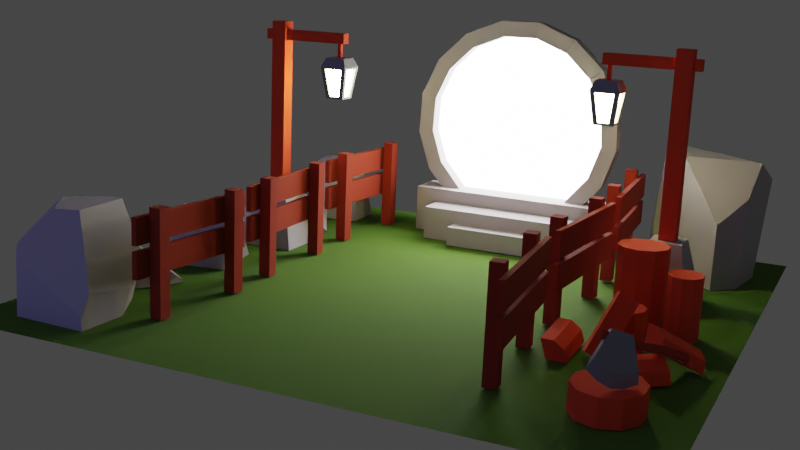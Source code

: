 # Source: firstScene.blend  (saved by Blender 3.0.42; exported with 4.5.12 LTS)
import bpy
from mathutils import Matrix  # noqa: F401  (used for matrix-valued properties, if any)

bpy.ops.wm.read_factory_settings(use_empty=True)
scene = bpy.context.scene
scene.name = 'Scene'

# ---- collections
col_fences = bpy.data.collections.new('Fences'); scene.collection.children.link(col_fences)
col_logs = bpy.data.collections.new('Logs'); scene.collection.children.link(col_logs)
col_polelights = bpy.data.collections.new('PoleLights'); scene.collection.children.link(col_polelights)
col_rocks = bpy.data.collections.new('Rocks'); scene.collection.children.link(col_rocks)
col_portal = bpy.data.collections.new('Portal'); scene.collection.children.link(col_portal)
col_stairs = bpy.data.collections.new('Stairs'); scene.collection.children.link(col_stairs)

# ---- materials (node trees are filled in below, after node groups)
mat_grass = bpy.data.materials.new('Grass')
mat_metal = bpy.data.materials.new('Metal')
mat_darker_wood = bpy.data.materials.new('Darker Wood')
mat_wood = bpy.data.materials.new('Wood')
mat_rock = bpy.data.materials.new('Rock')
mat_material_002 = bpy.data.materials.new('Material.002')
mat_portallight = bpy.data.materials.new('PortalLight')

# ---- material node trees
mat_grass.use_nodes = True; mat_grass.node_tree.nodes.clear()
_N = mat_grass.node_tree.nodes; _L = mat_grass.node_tree.links
n0 = _N.new('ShaderNodeBsdfPrincipled'); n0.name = 'Principled BSDF'; n0.location = (10, 300)
n0.distribution = 'GGX'
n0.subsurface_method = 'RANDOM_WALK_SKIN'
n0.inputs[0].default_value = (0.07428, 0.1789, 0.009609, 1.0)
n0.inputs[2].default_value = 1.0
n0.inputs[3].default_value = 1.45
n0.inputs[27].default_value = (0.0, 0.0, 0.0, 1.0)
n0.inputs[28].default_value = 1.0
n1 = _N.new('ShaderNodeOutputMaterial'); n1.name = 'Material Output'; n1.location = (300, 300)
_L.new(n0.outputs[0], n1.inputs[0])
n1.is_active_output = True
mat_metal.use_nodes = True; mat_metal.node_tree.nodes.clear()
_N = mat_metal.node_tree.nodes; _L = mat_metal.node_tree.links
n0 = _N.new('ShaderNodeBsdfPrincipled'); n0.name = 'Principled BSDF'; n0.location = (10, 300)
n0.distribution = 'GGX'
n0.subsurface_method = 'RANDOM_WALK_SKIN'
n0.inputs[0].default_value = (0.2203, 0.2203, 0.2203, 1.0)
n0.inputs[3].default_value = 1.45
n0.inputs[27].default_value = (0.0, 0.0, 0.0, 1.0)
n0.inputs[28].default_value = 1.0
n1 = _N.new('ShaderNodeOutputMaterial'); n1.name = 'Material Output'; n1.location = (300, 300)
_L.new(n0.outputs[0], n1.inputs[0])
n1.is_active_output = True
mat_darker_wood.use_nodes = True; mat_darker_wood.node_tree.nodes.clear()
_N = mat_darker_wood.node_tree.nodes; _L = mat_darker_wood.node_tree.links
n0 = _N.new('ShaderNodeBsdfPrincipled'); n0.name = 'Principled BSDF'; n0.location = (10, 300)
n0.distribution = 'GGX'
n0.subsurface_method = 'RANDOM_WALK_SKIN'
n0.inputs[0].default_value = (0.3264, 0.0293, 0.007952, 1.0)
n0.inputs[2].default_value = 1.0
n0.inputs[3].default_value = 1.45
n0.inputs[27].default_value = (0.0, 0.0, 0.0, 1.0)
n0.inputs[28].default_value = 1.0
n1 = _N.new('ShaderNodeOutputMaterial'); n1.name = 'Material Output'; n1.location = (300, 300)
_L.new(n0.outputs[0], n1.inputs[0])
n1.is_active_output = True
mat_wood.use_nodes = True; mat_wood.node_tree.nodes.clear()
_N = mat_wood.node_tree.nodes; _L = mat_wood.node_tree.links
n0 = _N.new('ShaderNodeBsdfPrincipled'); n0.name = 'Principled BSDF'; n0.location = (10, 300)
n0.distribution = 'GGX'
n0.subsurface_method = 'RANDOM_WALK_SKIN'
n0.inputs[0].default_value = (0.8, 0.06374, 0.01512, 1.0)
n0.inputs[2].default_value = 1.0
n0.inputs[3].default_value = 1.45
n0.inputs[27].default_value = (0.0, 0.0, 0.0, 1.0)
n0.inputs[28].default_value = 1.0
n1 = _N.new('ShaderNodeOutputMaterial'); n1.name = 'Material Output'; n1.location = (300, 300)
_L.new(n0.outputs[0], n1.inputs[0])
n1.is_active_output = True
mat_rock.use_nodes = True; mat_rock.node_tree.nodes.clear()
_N = mat_rock.node_tree.nodes; _L = mat_rock.node_tree.links
n0 = _N.new('ShaderNodeBsdfPrincipled'); n0.name = 'Principled BSDF'; n0.location = (10, 300)
n0.distribution = 'GGX'
n0.subsurface_method = 'RANDOM_WALK_SKIN'
n0.inputs[0].default_value = (0.4463, 0.4188, 0.448, 1.0)
n0.inputs[2].default_value = 1.0
n0.inputs[3].default_value = 1.45
n0.inputs[27].default_value = (0.0, 0.0, 0.0, 1.0)
n0.inputs[28].default_value = 1.0
n1 = _N.new('ShaderNodeOutputMaterial'); n1.name = 'Material Output'; n1.location = (300, 300)
_L.new(n0.outputs[0], n1.inputs[0])
n1.is_active_output = True
mat_material_002.use_nodes = True; mat_material_002.node_tree.nodes.clear()
_N = mat_material_002.node_tree.nodes; _L = mat_material_002.node_tree.links
n0 = _N.new('ShaderNodeOutputMaterial'); n0.name = 'Material Output'; n0.location = (300, 300)
n1 = _N.new('ShaderNodeEmission'); n1.name = 'Emission'; n1.location = (10, 300)
n1.inputs[0].default_value = (1.0, 0.9357, 0.4536, 1.0)
n1.inputs[1].default_value = 80.0
_L.new(n1.outputs[0], n0.inputs[0])
n0.is_active_output = True
mat_portallight.use_nodes = True; mat_portallight.node_tree.nodes.clear()
_N = mat_portallight.node_tree.nodes; _L = mat_portallight.node_tree.links
n0 = _N.new('ShaderNodeOutputMaterial'); n0.name = 'Material Output'; n0.location = (300, 300)
n1 = _N.new('ShaderNodeEmission'); n1.name = 'Emission'; n1.location = (10, 300)
n1.inputs[0].default_value = (1.0, 0.9699, 0.9699, 1.0)
n1.inputs[1].default_value = 15.0
_L.new(n1.outputs[0], n0.inputs[0])
n0.is_active_output = True

# ---- world
world_world = bpy.data.worlds.new('World'); scene.world = world_world
world_world.use_nodes = True; world_world.node_tree.nodes.clear()
_N = world_world.node_tree.nodes; _L = world_world.node_tree.links
n0 = _N.new('ShaderNodeOutputWorld'); n0.name = 'World Output'; n0.location = (300, 300)
n1 = _N.new('ShaderNodeBackground'); n1.name = 'Background'; n1.location = (10, 300)
n1.inputs[0].default_value = (0.05088, 0.05088, 0.05088, 1.0)
_L.new(n1.outputs[0], n0.inputs[0])
n0.is_active_output = True
world_world.color = (0.05088, 0.05088, 0.05088)
world_world.use_sun_shadow = False
world_world.sun_shadow_jitter_overblur = 0.0

# ---- cameras
cam_camera_001 = bpy.data.cameras.new('Camera.001')
cam_camera_001.lens = 49.93

# ---- lights
light_area = bpy.data.lights.new('Area', 'AREA')
light_area.color = (0.2464, 0.254, 1.0)
light_area.transmission_factor = 0.0
light_area.energy = 188.5
light_area.shadow_soft_size = 1.0
light_area.shadow_maximum_resolution = 0.006
light_area.use_absolute_resolution = True
light_area.size = 1.0
light_area.size_y = 1.0

# ---- meshes
me_plane_001 = bpy.data.meshes.new('Plane.001')
me_plane_001.from_pydata([(-2.0, -2.0, 0.0), (2.0, -2.0, 0.0), (-2.0, 2.0, 0.0), (2.0, 2.0, 0.0)], [], [(0, 1, 3, 2)])
_uv = me_plane_001.uv_layers.new(name='UVMap')
_uv.uv.foreach_set('vector', [0.0, 0.0, 1.0, 0.0, 1.0, 1.0, 0.0, 1.0])
me_plane_001.materials.append(mat_grass)
me_plane_001.use_remesh_fix_poles = True
me_plane_001.use_remesh_preserve_attributes = False
me_plane_001.update()
me_cube_001 = bpy.data.meshes.new('Cube.001')
me_cube_001.from_pydata([(0.9668, 0.8284, 1.584), (1.401, 0.8612, 0.4092), (0.9668, 0.5592, 1.584), (1.401, 0.5264, 0.4092), (0.1404, 0.8284, 1.584), (-0.2942, 0.8612, 0.4092), (0.1404, 0.5592, 1.584), (-0.2942, 0.5264, 0.4092), (0.7602, 0.5592, 1.584), (0.5536, 0.5592, 1.584), (0.347, 0.5592, 1.584), (0.347, 0.8284, 1.584), (0.5536, 0.8284, 1.584), (0.7602, 0.8284, 1.584), (0.9775, 0.8612, 0.191), (0.5536, 0.8612, 0.1031), (0.1297, 0.8612, 0.191), (0.1297, 0.5264, 0.191), (0.5536, 0.5264, 0.1031), (0.9775, 0.5264, 0.191), (1.554, 0.6938, -0.002487), (0.9668, 0.6938, 1.584), (-0.4464, 0.6938, -0.002487), (0.1404, 0.6938, 1.584), (0.05358, 0.6938, -0.2971), (0.5536, 0.6938, -0.4158), (1.054, 0.6938, -0.2971), (0.7602, 0.6938, 1.584), (0.5536, 0.6938, 1.584), (0.347, 0.6938, 1.584)], [], [(20, 21, 2, 3), (29, 23, 6, 10), (22, 23, 4, 5), (26, 20, 3, 19), (17, 10, 6, 7), (14, 13, 0, 1), (5, 4, 11, 16), (16, 11, 12, 15), (15, 12, 13, 14), (3, 2, 8, 19), (19, 8, 9, 18), (18, 9, 10, 17), (22, 24, 17, 7), (24, 25, 18, 17), (25, 26, 19, 18), (21, 27, 8, 2), (27, 28, 9, 8), (28, 29, 10, 9), (12, 11, 29, 28), (13, 12, 28, 27), (0, 13, 27, 21), (15, 14, 26, 25), (16, 15, 25, 24), (5, 16, 24, 22), (14, 1, 20, 26), (7, 6, 23, 22), (11, 4, 23, 29), (1, 0, 21, 20)])
_uv = me_cube_001.uv_layers.new(name='UVMap')
_uv.uv.foreach_set('vector', [0.375, 0.125, 0.625, 0.125, 0.625, 0.25, 0.4399, 0.25, 0.5625, 0.375, 0.625, 0.375, 0.625, 0.5, 0.5625, 0.5, 0.375, 0.625, 0.625, 0.625, 0.625, 0.75, 0.4399, 0.75, 0.5625, 0.875, 0.625, 0.875, 0.6334, 1.0, 0.5747, 1.0, 0.1899, 0.6875, 0.375, 0.6875, 0.375, 0.75, 0.1899, 0.75, 0.6899, 0.6875, 0.875, 0.6875, 0.875, 0.75, 0.6899, 0.75, 0.6899, 0.5, 0.875, 0.5, 0.875, 0.5625, 0.6899, 0.5625, 0.6899, 0.5625, 0.875, 0.5625, 0.875, 0.625, 0.6899, 0.625, 0.6899, 0.625, 0.875, 0.625, 0.875, 0.6875, 0.6899, 0.6875, 0.1899, 0.5, 0.375, 0.5, 0.375, 0.5625, 0.1899, 0.5625, 0.1899, 0.5625, 0.375, 0.5625, 0.375, 0.625, 0.1899, 0.625, 0.1899, 0.625, 0.375, 0.625, 0.375, 0.6875, 0.1899, 0.6875, 0.375, 0.875, 0.4375, 0.875, 0.4253, 1.0, 0.3666, 1.0, 0.4375, 0.875, 0.5, 0.875, 0.5, 1.0, 0.4253, 1.0, 0.5, 0.875, 0.5625, 0.875, 0.5747, 1.0, 0.5, 1.0, 0.375, 0.375, 0.4375, 0.375, 0.4375, 0.5, 0.375, 0.5, 0.4375, 0.375, 0.5, 0.375, 0.5, 0.5, 0.4375, 0.5, 0.5, 0.375, 0.5625, 0.375, 0.5625, 0.5, 0.5, 0.5, 0.5, 0.25, 0.5625, 0.25, 0.5625, 0.375, 0.5, 0.375, 0.4375, 0.25, 0.5, 0.25, 0.5, 0.375, 0.4375, 0.375, 0.375, 0.25, 0.4375, 0.25, 0.4375, 0.375, 0.375, 0.375, 0.5, 0.75, 0.5747, 0.75, 0.5625, 0.875, 0.5, 0.875, 0.4253, 0.75, 0.5, 0.75, 0.5, 0.875, 0.4375, 0.875, 0.4399, 0.75, 0.4253, 0.75, 0.4375, 0.875, 0.375, 0.875, 0.5747, 0.75, 0.6899, 0.75, 0.625, 0.875, 0.5625, 0.875, 0.4399, 0.5, 0.625, 0.5, 0.625, 0.625, 0.375, 0.625, 0.5625, 0.25, 0.625, 0.25, 0.625, 0.375, 0.5625, 0.375, 0.4399, 0.0, 0.625, 0.0, 0.625, 0.125, 0.375, 0.125])
me_cube_001.materials.append(mat_metal)
me_cube_001.use_remesh_fix_poles = True
me_cube_001.use_remesh_preserve_attributes = False
me_cube_001.update()
me_cube_026 = bpy.data.meshes.new('Cube.026')
me_cube_026.from_pydata([(-0.1359, 0.8174, 1.166), (-0.1359, 0.8174, 1.432), (-0.1359, 0.5702, 1.166), (-0.1359, 0.5702, 1.432), (3.159, 0.8174, 1.142), (3.159, 0.8174, 1.432), (3.159, 0.5702, 1.142), (3.159, 0.5702, 1.432), (1.336, 0.5702, 1.166), (1.336, 0.5702, 1.432), (1.336, 0.8174, 1.166), (1.336, 0.8174, 1.432), (2.236, 0.5702, 1.543), (2.236, 0.8174, 1.277), (2.236, 0.5702, 1.277), (2.236, 0.8174, 1.543), (3.042, 0.5702, 1.526), (3.042, 0.8174, 1.26), (3.042, 0.5702, 1.26), (3.042, 0.8174, 1.526)], [], [(0, 1, 3, 2), (18, 16, 7, 6), (6, 7, 5, 4), (10, 11, 1, 0), (18, 6, 4, 17), (9, 3, 1, 11), (12, 9, 11, 15), (2, 8, 10, 0), (13, 15, 11, 10), (2, 3, 9, 8), (17, 19, 15, 13), (16, 12, 15, 19), (8, 14, 13, 10), (8, 9, 12, 14), (7, 16, 19, 5), (4, 5, 19, 17), (14, 18, 17, 13), (14, 12, 16, 18)])
_uv = me_cube_026.uv_layers.new(name='UVMap')
_uv.uv.foreach_set('vector', [0.375, 0.0, 0.625, 0.0, 0.625, 0.25, 0.375, 0.25, 0.375, 0.4897, 0.625, 0.4897, 0.625, 0.5, 0.375, 0.5, 0.375, 0.5, 0.625, 0.5, 0.625, 0.75, 0.375, 0.75, 0.375, 0.8478, 0.625, 0.8478, 0.625, 1.0, 0.375, 1.0, 0.3647, 0.5, 0.375, 0.5, 0.375, 0.75, 0.3647, 0.75, 0.7228, 0.5, 0.875, 0.5, 0.875, 0.75, 0.7228, 0.75, 0.6671, 0.5, 0.7228, 0.5, 0.7228, 0.75, 0.6671, 0.75, 0.125, 0.5, 0.2772, 0.5, 0.2772, 0.75, 0.125, 0.75, 0.375, 0.7921, 0.625, 0.7921, 0.625, 0.8478, 0.375, 0.8478, 0.375, 0.25, 0.625, 0.25, 0.625, 0.4022, 0.375, 0.4022, 0.375, 0.7603, 0.625, 0.7603, 0.625, 0.7921, 0.375, 0.7921, 0.6353, 0.5, 0.6671, 0.5, 0.6671, 0.75, 0.6353, 0.75, 0.2772, 0.5, 0.3329, 0.5, 0.3329, 0.75, 0.2772, 0.75, 0.375, 0.4022, 0.625, 0.4022, 0.625, 0.4579, 0.375, 0.4579, 0.625, 0.5, 0.6353, 0.5, 0.6353, 0.75, 0.625, 0.75, 0.375, 0.75, 0.625, 0.75, 0.625, 0.7603, 0.375, 0.7603, 0.3329, 0.5, 0.3647, 0.5, 0.3647, 0.75, 0.3329, 0.75, 0.375, 0.4579, 0.625, 0.4579, 0.625, 0.4897, 0.375, 0.4897])
me_cube_026.materials.append(mat_darker_wood)
me_cube_026.use_remesh_fix_poles = True
me_cube_026.use_remesh_preserve_attributes = False
me_cube_026.update()
me_cube_009 = bpy.data.meshes.new('Cube.009')
me_cube_009.from_pydata([(-1.0, -1.0, -1.0), (-1.0, -1.0, 1.0), (-1.0, 1.0, -1.0), (-1.0, 1.0, 1.0), (1.0, -1.0, -1.0), (1.0, -1.0, 1.0), (1.0, 1.0, -1.0), (1.0, 1.0, 1.0), (-1.0, 14.95, -1.0), (-1.0, 14.95, 1.0), (-1.0, 16.95, -1.0), (-1.0, 16.95, 1.0), (1.0, 14.95, -1.0), (1.0, 14.95, 1.0), (1.0, 16.95, -1.0), (1.0, 16.95, 1.0), (-1.997, 20.01, -0.2509), (-1.997, -3.387, -0.2509), (-1.997, 20.01, 0.2509), (-1.997, -3.387, 0.2509), (-1.143, 20.01, -0.2509), (-1.143, -3.387, -0.2509), (-1.143, 20.01, 0.2509), (-1.143, -3.387, 0.2509), (-2.047, 20.01, 0.3568), (-2.047, -3.387, 0.3568), (-2.047, 20.01, 0.8587), (-2.047, -3.387, 0.8587), (-1.193, 20.01, 0.3568), (-1.193, -3.387, 0.3568), (-1.193, 20.01, 0.8587), (-1.193, -3.387, 0.8587)], [], [(0, 1, 3, 2), (2, 3, 7, 6), (6, 7, 5, 4), (4, 5, 1, 0), (2, 6, 4, 0), (7, 3, 1, 5), (8, 9, 11, 10), (10, 11, 15, 14), (14, 15, 13, 12), (12, 13, 9, 8), (10, 14, 12, 8), (15, 11, 9, 13), (16, 17, 19, 18), (18, 19, 23, 22), (22, 23, 21, 20), (20, 21, 17, 16), (18, 22, 20, 16), (23, 19, 17, 21), (24, 25, 27, 26), (26, 27, 31, 30), (30, 31, 29, 28), (28, 29, 25, 24), (26, 30, 28, 24), (31, 27, 25, 29)])
_uv = me_cube_009.uv_layers.new(name='UVMap')
_uv.uv.foreach_set('vector', [0.375, 0.0, 0.625, 0.0, 0.625, 0.25, 0.375, 0.25, 0.375, 0.25, 0.625, 0.25, 0.625, 0.5, 0.375, 0.5, 0.375, 0.5, 0.625, 0.5, 0.625, 0.75, 0.375, 0.75, 0.375, 0.75, 0.625, 0.75, 0.625, 1.0, 0.375, 1.0, 0.125, 0.5, 0.375, 0.5, 0.375, 0.75, 0.125, 0.75, 0.625, 0.5, 0.875, 0.5, 0.875, 0.75, 0.625, 0.75, 0.375, 0.0, 0.625, 0.0, 0.625, 0.25, 0.375, 0.25, 0.375, 0.25, 0.625, 0.25, 0.625, 0.5, 0.375, 0.5, 0.375, 0.5, 0.625, 0.5, 0.625, 0.75, 0.375, 0.75, 0.375, 0.75, 0.625, 0.75, 0.625, 1.0, 0.375, 1.0, 0.125, 0.5, 0.375, 0.5, 0.375, 0.75, 0.125, 0.75, 0.625, 0.5, 0.875, 0.5, 0.875, 0.75, 0.625, 0.75, 0.375, 0.0, 0.625, 0.0, 0.625, 0.25, 0.375, 0.25, 0.375, 0.25, 0.625, 0.25, 0.625, 0.5, 0.375, 0.5, 0.375, 0.5, 0.625, 0.5, 0.625, 0.75, 0.375, 0.75, 0.375, 0.75, 0.625, 0.75, 0.625, 1.0, 0.375, 1.0, 0.125, 0.5, 0.375, 0.5, 0.375, 0.75, 0.125, 0.75, 0.625, 0.5, 0.875, 0.5, 0.875, 0.75, 0.625, 0.75, 0.375, 0.0, 0.625, 0.0, 0.625, 0.25, 0.375, 0.25, 0.375, 0.25, 0.625, 0.25, 0.625, 0.5, 0.375, 0.5, 0.375, 0.5, 0.625, 0.5, 0.625, 0.75, 0.375, 0.75, 0.375, 0.75, 0.625, 0.75, 0.625, 1.0, 0.375, 1.0, 0.125, 0.5, 0.375, 0.5, 0.375, 0.75, 0.125, 0.75, 0.625, 0.5, 0.875, 0.5, 0.875, 0.75, 0.625, 0.75])
me_cube_009.materials.append(mat_darker_wood)
me_cube_009.use_remesh_fix_poles = True
me_cube_009.use_remesh_preserve_attributes = False
me_cube_009.update()
me_cube_013 = bpy.data.meshes.new('Cube.013')
me_cube_013.from_pydata([(-1.0, -1.0, -1.0), (-1.0, -1.0, 1.0), (-1.0, 1.0, -1.0), (-1.0, 1.0, 1.0), (1.0, -1.0, -1.0), (1.0, -1.0, 1.0), (1.0, 1.0, -1.0), (1.0, 1.0, 1.0), (-1.0, 14.95, -1.0), (-1.0, 14.95, 1.0), (-1.0, 16.95, -1.0), (-1.0, 16.95, 1.0), (1.0, 14.95, -1.0), (1.0, 14.95, 1.0), (1.0, 16.95, -1.0), (1.0, 16.95, 1.0), (-1.997, 20.01, -0.2509), (-1.997, -3.387, -0.2509), (-1.997, 20.01, 0.2509), (-1.997, -3.387, 0.2509), (-1.143, 20.01, -0.2509), (-1.143, -3.387, -0.2509), (-1.143, 20.01, 0.2509), (-1.143, -3.387, 0.2509), (-2.047, 20.01, 0.3568), (-2.047, -3.387, 0.3568), (-2.047, 20.01, 0.8587), (-2.047, -3.387, 0.8587), (-1.193, 20.01, 0.3568), (-1.193, -3.387, 0.3568), (-1.193, 20.01, 0.8587), (-1.193, -3.387, 0.8587)], [], [(0, 1, 3, 2), (2, 3, 7, 6), (6, 7, 5, 4), (4, 5, 1, 0), (2, 6, 4, 0), (7, 3, 1, 5), (8, 9, 11, 10), (10, 11, 15, 14), (14, 15, 13, 12), (12, 13, 9, 8), (10, 14, 12, 8), (15, 11, 9, 13), (16, 17, 19, 18), (18, 19, 23, 22), (22, 23, 21, 20), (20, 21, 17, 16), (18, 22, 20, 16), (23, 19, 17, 21), (24, 25, 27, 26), (26, 27, 31, 30), (30, 31, 29, 28), (28, 29, 25, 24), (26, 30, 28, 24), (31, 27, 25, 29)])
_uv = me_cube_013.uv_layers.new(name='UVMap')
_uv.uv.foreach_set('vector', [0.375, 0.0, 0.625, 0.0, 0.625, 0.25, 0.375, 0.25, 0.375, 0.25, 0.625, 0.25, 0.625, 0.5, 0.375, 0.5, 0.375, 0.5, 0.625, 0.5, 0.625, 0.75, 0.375, 0.75, 0.375, 0.75, 0.625, 0.75, 0.625, 1.0, 0.375, 1.0, 0.125, 0.5, 0.375, 0.5, 0.375, 0.75, 0.125, 0.75, 0.625, 0.5, 0.875, 0.5, 0.875, 0.75, 0.625, 0.75, 0.375, 0.0, 0.625, 0.0, 0.625, 0.25, 0.375, 0.25, 0.375, 0.25, 0.625, 0.25, 0.625, 0.5, 0.375, 0.5, 0.375, 0.5, 0.625, 0.5, 0.625, 0.75, 0.375, 0.75, 0.375, 0.75, 0.625, 0.75, 0.625, 1.0, 0.375, 1.0, 0.125, 0.5, 0.375, 0.5, 0.375, 0.75, 0.125, 0.75, 0.625, 0.5, 0.875, 0.5, 0.875, 0.75, 0.625, 0.75, 0.375, 0.0, 0.625, 0.0, 0.625, 0.25, 0.375, 0.25, 0.375, 0.25, 0.625, 0.25, 0.625, 0.5, 0.375, 0.5, 0.375, 0.5, 0.625, 0.5, 0.625, 0.75, 0.375, 0.75, 0.375, 0.75, 0.625, 0.75, 0.625, 1.0, 0.375, 1.0, 0.125, 0.5, 0.375, 0.5, 0.375, 0.75, 0.125, 0.75, 0.625, 0.5, 0.875, 0.5, 0.875, 0.75, 0.625, 0.75, 0.375, 0.0, 0.625, 0.0, 0.625, 0.25, 0.375, 0.25, 0.375, 0.25, 0.625, 0.25, 0.625, 0.5, 0.375, 0.5, 0.375, 0.5, 0.625, 0.5, 0.625, 0.75, 0.375, 0.75, 0.375, 0.75, 0.625, 0.75, 0.625, 1.0, 0.375, 1.0, 0.125, 0.5, 0.375, 0.5, 0.375, 0.75, 0.125, 0.75, 0.625, 0.5, 0.875, 0.5, 0.875, 0.75, 0.625, 0.75])
me_cube_013.materials.append(mat_darker_wood)
me_cube_013.use_remesh_fix_poles = True
me_cube_013.use_remesh_preserve_attributes = False
me_cube_013.update()
me_cube_006 = bpy.data.meshes.new('Cube.006')
me_cube_006.from_pydata([(-1.0, -1.0, -1.0), (-1.0, -1.0, 1.0), (-1.0, 1.0, -1.0), (-1.0, 1.0, 1.0), (1.0, -1.0, -1.0), (1.0, -1.0, 1.0), (1.0, 1.0, -1.0), (1.0, 1.0, 1.0), (-1.0, 14.95, -1.0), (-1.0, 14.95, 1.0), (-1.0, 16.95, -1.0), (-1.0, 16.95, 1.0), (1.0, 14.95, -1.0), (1.0, 14.95, 1.0), (1.0, 16.95, -1.0), (1.0, 16.95, 1.0), (-1.997, 20.01, -0.2509), (-1.997, -3.387, -0.2509), (-1.997, 20.01, 0.2509), (-1.997, -3.387, 0.2509), (-1.143, 20.01, -0.2509), (-1.143, -3.387, -0.2509), (-1.143, 20.01, 0.2509), (-1.143, -3.387, 0.2509), (-2.047, 20.01, 0.3568), (-2.047, -3.387, 0.3568), (-2.047, 20.01, 0.8587), (-2.047, -3.387, 0.8587), (-1.193, 20.01, 0.3568), (-1.193, -3.387, 0.3568), (-1.193, 20.01, 0.8587), (-1.193, -3.387, 0.8587)], [], [(0, 1, 3, 2), (2, 3, 7, 6), (6, 7, 5, 4), (4, 5, 1, 0), (2, 6, 4, 0), (7, 3, 1, 5), (8, 9, 11, 10), (10, 11, 15, 14), (14, 15, 13, 12), (12, 13, 9, 8), (10, 14, 12, 8), (15, 11, 9, 13), (16, 17, 19, 18), (18, 19, 23, 22), (22, 23, 21, 20), (20, 21, 17, 16), (18, 22, 20, 16), (23, 19, 17, 21), (24, 25, 27, 26), (26, 27, 31, 30), (30, 31, 29, 28), (28, 29, 25, 24), (26, 30, 28, 24), (31, 27, 25, 29)])
_uv = me_cube_006.uv_layers.new(name='UVMap')
_uv.uv.foreach_set('vector', [0.375, 0.0, 0.625, 0.0, 0.625, 0.25, 0.375, 0.25, 0.375, 0.25, 0.625, 0.25, 0.625, 0.5, 0.375, 0.5, 0.375, 0.5, 0.625, 0.5, 0.625, 0.75, 0.375, 0.75, 0.375, 0.75, 0.625, 0.75, 0.625, 1.0, 0.375, 1.0, 0.125, 0.5, 0.375, 0.5, 0.375, 0.75, 0.125, 0.75, 0.625, 0.5, 0.875, 0.5, 0.875, 0.75, 0.625, 0.75, 0.375, 0.0, 0.625, 0.0, 0.625, 0.25, 0.375, 0.25, 0.375, 0.25, 0.625, 0.25, 0.625, 0.5, 0.375, 0.5, 0.375, 0.5, 0.625, 0.5, 0.625, 0.75, 0.375, 0.75, 0.375, 0.75, 0.625, 0.75, 0.625, 1.0, 0.375, 1.0, 0.125, 0.5, 0.375, 0.5, 0.375, 0.75, 0.125, 0.75, 0.625, 0.5, 0.875, 0.5, 0.875, 0.75, 0.625, 0.75, 0.375, 0.0, 0.625, 0.0, 0.625, 0.25, 0.375, 0.25, 0.375, 0.25, 0.625, 0.25, 0.625, 0.5, 0.375, 0.5, 0.375, 0.5, 0.625, 0.5, 0.625, 0.75, 0.375, 0.75, 0.375, 0.75, 0.625, 0.75, 0.625, 1.0, 0.375, 1.0, 0.125, 0.5, 0.375, 0.5, 0.375, 0.75, 0.125, 0.75, 0.625, 0.5, 0.875, 0.5, 0.875, 0.75, 0.625, 0.75, 0.375, 0.0, 0.625, 0.0, 0.625, 0.25, 0.375, 0.25, 0.375, 0.25, 0.625, 0.25, 0.625, 0.5, 0.375, 0.5, 0.375, 0.5, 0.625, 0.5, 0.625, 0.75, 0.375, 0.75, 0.375, 0.75, 0.625, 0.75, 0.625, 1.0, 0.375, 1.0, 0.125, 0.5, 0.375, 0.5, 0.375, 0.75, 0.125, 0.75, 0.625, 0.5, 0.875, 0.5, 0.875, 0.75, 0.625, 0.75])
me_cube_006.materials.append(mat_darker_wood)
me_cube_006.use_remesh_fix_poles = True
me_cube_006.use_remesh_preserve_attributes = False
me_cube_006.update()
me_cube_019 = bpy.data.meshes.new('Cube.019')
me_cube_019.from_pydata([(-1.0, -1.0, -1.0), (-1.0, -1.0, 1.0), (-1.0, 1.0, -1.0), (-1.0, 1.0, 1.0), (1.0, -1.0, -1.0), (1.0, -1.0, 1.0), (1.0, 1.0, -1.0), (1.0, 1.0, 1.0), (-1.0, 14.95, -1.0), (-1.0, 14.95, 1.0), (-1.0, 16.95, -1.0), (-1.0, 16.95, 1.0), (1.0, 14.95, -1.0), (1.0, 14.95, 1.0), (1.0, 16.95, -1.0), (1.0, 16.95, 1.0), (-1.997, 20.01, -0.2509), (-1.997, -3.387, -0.2509), (-1.997, 20.01, 0.2509), (-1.997, -3.387, 0.2509), (-1.143, 20.01, -0.2509), (-1.143, -3.387, -0.2509), (-1.143, 20.01, 0.2509), (-1.143, -3.387, 0.2509), (-2.047, 20.01, 0.3568), (-2.047, -3.387, 0.3568), (-2.047, 20.01, 0.8587), (-2.047, -3.387, 0.8587), (-1.193, 20.01, 0.3568), (-1.193, -3.387, 0.3568), (-1.193, 20.01, 0.8587), (-1.193, -3.387, 0.8587)], [], [(0, 1, 3, 2), (2, 3, 7, 6), (6, 7, 5, 4), (4, 5, 1, 0), (2, 6, 4, 0), (7, 3, 1, 5), (8, 9, 11, 10), (10, 11, 15, 14), (14, 15, 13, 12), (12, 13, 9, 8), (10, 14, 12, 8), (15, 11, 9, 13), (16, 17, 19, 18), (18, 19, 23, 22), (22, 23, 21, 20), (20, 21, 17, 16), (18, 22, 20, 16), (23, 19, 17, 21), (24, 25, 27, 26), (26, 27, 31, 30), (30, 31, 29, 28), (28, 29, 25, 24), (26, 30, 28, 24), (31, 27, 25, 29)])
_uv = me_cube_019.uv_layers.new(name='UVMap')
_uv.uv.foreach_set('vector', [0.375, 0.0, 0.625, 0.0, 0.625, 0.25, 0.375, 0.25, 0.375, 0.25, 0.625, 0.25, 0.625, 0.5, 0.375, 0.5, 0.375, 0.5, 0.625, 0.5, 0.625, 0.75, 0.375, 0.75, 0.375, 0.75, 0.625, 0.75, 0.625, 1.0, 0.375, 1.0, 0.125, 0.5, 0.375, 0.5, 0.375, 0.75, 0.125, 0.75, 0.625, 0.5, 0.875, 0.5, 0.875, 0.75, 0.625, 0.75, 0.375, 0.0, 0.625, 0.0, 0.625, 0.25, 0.375, 0.25, 0.375, 0.25, 0.625, 0.25, 0.625, 0.5, 0.375, 0.5, 0.375, 0.5, 0.625, 0.5, 0.625, 0.75, 0.375, 0.75, 0.375, 0.75, 0.625, 0.75, 0.625, 1.0, 0.375, 1.0, 0.125, 0.5, 0.375, 0.5, 0.375, 0.75, 0.125, 0.75, 0.625, 0.5, 0.875, 0.5, 0.875, 0.75, 0.625, 0.75, 0.375, 0.0, 0.625, 0.0, 0.625, 0.25, 0.375, 0.25, 0.375, 0.25, 0.625, 0.25, 0.625, 0.5, 0.375, 0.5, 0.375, 0.5, 0.625, 0.5, 0.625, 0.75, 0.375, 0.75, 0.375, 0.75, 0.625, 0.75, 0.625, 1.0, 0.375, 1.0, 0.125, 0.5, 0.375, 0.5, 0.375, 0.75, 0.125, 0.75, 0.625, 0.5, 0.875, 0.5, 0.875, 0.75, 0.625, 0.75, 0.375, 0.0, 0.625, 0.0, 0.625, 0.25, 0.375, 0.25, 0.375, 0.25, 0.625, 0.25, 0.625, 0.5, 0.375, 0.5, 0.375, 0.5, 0.625, 0.5, 0.625, 0.75, 0.375, 0.75, 0.375, 0.75, 0.625, 0.75, 0.625, 1.0, 0.375, 1.0, 0.125, 0.5, 0.375, 0.5, 0.375, 0.75, 0.125, 0.75, 0.625, 0.5, 0.875, 0.5, 0.875, 0.75, 0.625, 0.75])
me_cube_019.materials.append(mat_darker_wood)
me_cube_019.use_remesh_fix_poles = True
me_cube_019.use_remesh_preserve_attributes = False
me_cube_019.update()
me_cube_023 = bpy.data.meshes.new('Cube.023')
me_cube_023.from_pydata([(-1.0, -1.0, -1.0), (-1.0, -1.0, 1.0), (-1.0, 1.0, -1.0), (-1.0, 1.0, 1.0), (1.0, -1.0, -1.0), (1.0, -1.0, 1.0), (1.0, 1.0, -1.0), (1.0, 1.0, 1.0), (-1.0, 14.95, -1.0), (-1.0, 14.95, 1.0), (-1.0, 16.95, -1.0), (-1.0, 16.95, 1.0), (1.0, 14.95, -1.0), (1.0, 14.95, 1.0), (1.0, 16.95, -1.0), (1.0, 16.95, 1.0), (-1.997, 20.01, -0.2509), (-1.997, -3.387, -0.2509), (-1.997, 20.01, 0.2509), (-1.997, -3.387, 0.2509), (-1.143, 20.01, -0.2509), (-1.143, -3.387, -0.2509), (-1.143, 20.01, 0.2509), (-1.143, -3.387, 0.2509), (-2.047, 20.01, 0.3568), (-2.047, -3.387, 0.3568), (-2.047, 20.01, 0.8587), (-2.047, -3.387, 0.8587), (-1.193, 20.01, 0.3568), (-1.193, -3.387, 0.3568), (-1.193, 20.01, 0.8587), (-1.193, -3.387, 0.8587)], [], [(0, 1, 3, 2), (2, 3, 7, 6), (6, 7, 5, 4), (4, 5, 1, 0), (2, 6, 4, 0), (7, 3, 1, 5), (8, 9, 11, 10), (10, 11, 15, 14), (14, 15, 13, 12), (12, 13, 9, 8), (10, 14, 12, 8), (15, 11, 9, 13), (16, 17, 19, 18), (18, 19, 23, 22), (22, 23, 21, 20), (20, 21, 17, 16), (18, 22, 20, 16), (23, 19, 17, 21), (24, 25, 27, 26), (26, 27, 31, 30), (30, 31, 29, 28), (28, 29, 25, 24), (26, 30, 28, 24), (31, 27, 25, 29)])
_uv = me_cube_023.uv_layers.new(name='UVMap')
_uv.uv.foreach_set('vector', [0.375, 0.0, 0.625, 0.0, 0.625, 0.25, 0.375, 0.25, 0.375, 0.25, 0.625, 0.25, 0.625, 0.5, 0.375, 0.5, 0.375, 0.5, 0.625, 0.5, 0.625, 0.75, 0.375, 0.75, 0.375, 0.75, 0.625, 0.75, 0.625, 1.0, 0.375, 1.0, 0.125, 0.5, 0.375, 0.5, 0.375, 0.75, 0.125, 0.75, 0.625, 0.5, 0.875, 0.5, 0.875, 0.75, 0.625, 0.75, 0.375, 0.0, 0.625, 0.0, 0.625, 0.25, 0.375, 0.25, 0.375, 0.25, 0.625, 0.25, 0.625, 0.5, 0.375, 0.5, 0.375, 0.5, 0.625, 0.5, 0.625, 0.75, 0.375, 0.75, 0.375, 0.75, 0.625, 0.75, 0.625, 1.0, 0.375, 1.0, 0.125, 0.5, 0.375, 0.5, 0.375, 0.75, 0.125, 0.75, 0.625, 0.5, 0.875, 0.5, 0.875, 0.75, 0.625, 0.75, 0.375, 0.0, 0.625, 0.0, 0.625, 0.25, 0.375, 0.25, 0.375, 0.25, 0.625, 0.25, 0.625, 0.5, 0.375, 0.5, 0.375, 0.5, 0.625, 0.5, 0.625, 0.75, 0.375, 0.75, 0.375, 0.75, 0.625, 0.75, 0.625, 1.0, 0.375, 1.0, 0.125, 0.5, 0.375, 0.5, 0.375, 0.75, 0.125, 0.75, 0.625, 0.5, 0.875, 0.5, 0.875, 0.75, 0.625, 0.75, 0.375, 0.0, 0.625, 0.0, 0.625, 0.25, 0.375, 0.25, 0.375, 0.25, 0.625, 0.25, 0.625, 0.5, 0.375, 0.5, 0.375, 0.5, 0.625, 0.5, 0.625, 0.75, 0.375, 0.75, 0.375, 0.75, 0.625, 0.75, 0.625, 1.0, 0.375, 1.0, 0.125, 0.5, 0.375, 0.5, 0.375, 0.75, 0.125, 0.75, 0.625, 0.5, 0.875, 0.5, 0.875, 0.75, 0.625, 0.75])
me_cube_023.materials.append(mat_darker_wood)
me_cube_023.use_remesh_fix_poles = True
me_cube_023.use_remesh_preserve_attributes = False
me_cube_023.update()
me_cube_002 = bpy.data.meshes.new('Cube.002')
me_cube_002.from_pydata([(-1.0, -1.0, -1.0), (-1.0, -1.0, 1.0), (-1.0, 1.0, -1.0), (-1.0, 1.0, 1.0), (1.0, -1.0, -1.0), (1.0, -1.0, 1.0), (1.0, 1.0, -1.0), (1.0, 1.0, 1.0), (-1.0, 14.95, -1.0), (-1.0, 14.95, 1.0), (-1.0, 16.95, -1.0), (-1.0, 16.95, 1.0), (1.0, 14.95, -1.0), (1.0, 14.95, 1.0), (1.0, 16.95, -1.0), (1.0, 16.95, 1.0), (-1.997, 20.01, -0.2509), (-1.997, -3.387, -0.2509), (-1.997, 20.01, 0.2509), (-1.997, -3.387, 0.2509), (-1.143, 20.01, -0.2509), (-1.143, -3.387, -0.2509), (-1.143, 20.01, 0.2509), (-1.143, -3.387, 0.2509), (-2.047, 20.01, 0.3568), (-2.047, -3.387, 0.3568), (-2.047, 20.01, 0.8587), (-2.047, -3.387, 0.8587), (-1.193, 20.01, 0.3568), (-1.193, -3.387, 0.3568), (-1.193, 20.01, 0.8587), (-1.193, -3.387, 0.8587)], [], [(0, 1, 3, 2), (2, 3, 7, 6), (6, 7, 5, 4), (4, 5, 1, 0), (2, 6, 4, 0), (7, 3, 1, 5), (8, 9, 11, 10), (10, 11, 15, 14), (14, 15, 13, 12), (12, 13, 9, 8), (10, 14, 12, 8), (15, 11, 9, 13), (16, 17, 19, 18), (18, 19, 23, 22), (22, 23, 21, 20), (20, 21, 17, 16), (18, 22, 20, 16), (23, 19, 17, 21), (24, 25, 27, 26), (26, 27, 31, 30), (30, 31, 29, 28), (28, 29, 25, 24), (26, 30, 28, 24), (31, 27, 25, 29)])
_uv = me_cube_002.uv_layers.new(name='UVMap')
_uv.uv.foreach_set('vector', [0.375, 0.0, 0.625, 0.0, 0.625, 0.25, 0.375, 0.25, 0.375, 0.25, 0.625, 0.25, 0.625, 0.5, 0.375, 0.5, 0.375, 0.5, 0.625, 0.5, 0.625, 0.75, 0.375, 0.75, 0.375, 0.75, 0.625, 0.75, 0.625, 1.0, 0.375, 1.0, 0.125, 0.5, 0.375, 0.5, 0.375, 0.75, 0.125, 0.75, 0.625, 0.5, 0.875, 0.5, 0.875, 0.75, 0.625, 0.75, 0.375, 0.0, 0.625, 0.0, 0.625, 0.25, 0.375, 0.25, 0.375, 0.25, 0.625, 0.25, 0.625, 0.5, 0.375, 0.5, 0.375, 0.5, 0.625, 0.5, 0.625, 0.75, 0.375, 0.75, 0.375, 0.75, 0.625, 0.75, 0.625, 1.0, 0.375, 1.0, 0.125, 0.5, 0.375, 0.5, 0.375, 0.75, 0.125, 0.75, 0.625, 0.5, 0.875, 0.5, 0.875, 0.75, 0.625, 0.75, 0.375, 0.0, 0.625, 0.0, 0.625, 0.25, 0.375, 0.25, 0.375, 0.25, 0.625, 0.25, 0.625, 0.5, 0.375, 0.5, 0.375, 0.5, 0.625, 0.5, 0.625, 0.75, 0.375, 0.75, 0.375, 0.75, 0.625, 0.75, 0.625, 1.0, 0.375, 1.0, 0.125, 0.5, 0.375, 0.5, 0.375, 0.75, 0.125, 0.75, 0.625, 0.5, 0.875, 0.5, 0.875, 0.75, 0.625, 0.75, 0.375, 0.0, 0.625, 0.0, 0.625, 0.25, 0.375, 0.25, 0.375, 0.25, 0.625, 0.25, 0.625, 0.5, 0.375, 0.5, 0.375, 0.5, 0.625, 0.5, 0.625, 0.75, 0.375, 0.75, 0.375, 0.75, 0.625, 0.75, 0.625, 1.0, 0.375, 1.0, 0.125, 0.5, 0.375, 0.5, 0.375, 0.75, 0.125, 0.75, 0.625, 0.5, 0.875, 0.5, 0.875, 0.75, 0.625, 0.75])
me_cube_002.materials.append(mat_darker_wood)
me_cube_002.use_remesh_fix_poles = True
me_cube_002.use_remesh_preserve_attributes = False
me_cube_002.update()
me_cylinder_009 = bpy.data.meshes.new('Cylinder.009')
me_cylinder_009.from_pydata([(0.0, 0.0, -1.0), (0.0, 0.0, 1.0), (0.0, 1.0, -1.0), (0.0, 1.0, 1.0), (0.5878, 0.809, -1.0), (0.5878, 0.809, 1.0), (0.9511, 0.309, -1.0), (0.9511, 0.309, 1.0), (0.9511, -0.309, -1.0), (0.9511, -0.309, 1.0), (0.5878, -0.809, -1.0), (0.5878, -0.809, 1.0), (-8.742e-08, -1.0, -1.0), (-8.742e-08, -1.0, 1.0), (-0.5878, -0.809, -1.0), (-0.5878, -0.809, 1.0), (-0.9511, -0.309, -1.0), (-0.9511, -0.309, 1.0), (-0.9511, 0.309, -1.0), (-0.9511, 0.309, 1.0), (-0.5878, 0.809, -1.0), (-0.5878, 0.809, 1.0)], [], [(0, 2, 4), (1, 5, 3), (2, 3, 5, 4), (0, 4, 6), (1, 7, 5), (4, 5, 7, 6), (0, 6, 8), (1, 9, 7), (6, 7, 9, 8), (0, 8, 10), (1, 11, 9), (8, 9, 11, 10), (0, 10, 12), (1, 13, 11), (10, 11, 13, 12), (0, 12, 14), (1, 15, 13), (12, 13, 15, 14), (0, 14, 16), (1, 17, 15), (14, 15, 17, 16), (0, 16, 18), (1, 19, 17), (16, 17, 19, 18), (0, 18, 20), (1, 21, 19), (18, 19, 21, 20), (0, 20, 2), (1, 3, 21), (20, 21, 3, 2)])
_uv = me_cylinder_009.uv_layers.new(name='UVMap')
_uv.uv.foreach_set('vector', [0.75, 0.25, 0.75, 0.49, 0.8911, 0.4442, 0.25, 0.25, 0.3911, 0.4442, 0.25, 0.49, 1.0, 0.5, 1.0, 1.0, 0.9, 1.0, 0.9, 0.5, 0.75, 0.25, 0.8911, 0.4442, 0.9783, 0.3242, 0.25, 0.25, 0.4783, 0.3242, 0.3911, 0.4442, 0.9, 0.5, 0.9, 1.0, 0.8, 1.0, 0.8, 0.5, 0.75, 0.25, 0.9783, 0.3242, 0.9783, 0.1758, 0.25, 0.25, 0.4783, 0.1758, 0.4783, 0.3242, 0.8, 0.5, 0.8, 1.0, 0.7, 1.0, 0.7, 0.5, 0.75, 0.25, 0.9783, 0.1758, 0.8911, 0.05584, 0.25, 0.25, 0.3911, 0.05584, 0.4783, 0.1758, 0.7, 0.5, 0.7, 1.0, 0.6, 1.0, 0.6, 0.5, 0.75, 0.25, 0.8911, 0.05584, 0.75, 0.01, 0.25, 0.25, 0.25, 0.01, 0.3911, 0.05584, 0.6, 0.5, 0.6, 1.0, 0.5, 1.0, 0.5, 0.5, 0.75, 0.25, 0.75, 0.01, 0.6089, 0.05584, 0.25, 0.25, 0.1089, 0.05584, 0.25, 0.01, 0.5, 0.5, 0.5, 1.0, 0.4, 1.0, 0.4, 0.5, 0.75, 0.25, 0.6089, 0.05584, 0.5217, 0.1758, 0.25, 0.25, 0.02175, 0.1758, 0.1089, 0.05584, 0.4, 0.5, 0.4, 1.0, 0.3, 1.0, 0.3, 0.5, 0.75, 0.25, 0.5217, 0.1758, 0.5217, 0.3242, 0.25, 0.25, 0.02175, 0.3242, 0.02175, 0.1758, 0.3, 0.5, 0.3, 1.0, 0.2, 1.0, 0.2, 0.5, 0.75, 0.25, 0.5217, 0.3242, 0.6089, 0.4442, 0.25, 0.25, 0.1089, 0.4442, 0.02175, 0.3242, 0.2, 0.5, 0.2, 1.0, 0.1, 1.0, 0.1, 0.5, 0.75, 0.25, 0.6089, 0.4442, 0.75, 0.49, 0.25, 0.25, 0.25, 0.49, 0.1089, 0.4442, 0.1, 0.5, 0.1, 1.0, -7.451e-08, 1.0, -7.451e-08, 0.5])
me_cylinder_009.materials.append(mat_wood)
me_cylinder_009.use_remesh_fix_poles = True
me_cylinder_009.use_remesh_preserve_attributes = False
me_cylinder_009.update()
me_cylinder_001 = bpy.data.meshes.new('Cylinder.001')
me_cylinder_001.from_pydata([(0.0, 1.0, -1.0), (0.0, 1.0, 1.0), (0.5878, 0.809, -1.0), (0.5878, 0.809, 1.0), (0.9511, 0.309, -1.0), (0.9511, 0.309, 1.0), (0.9511, -0.309, -1.0), (0.9511, -0.309, 1.0), (0.5878, -0.809, -1.0), (0.5878, -0.809, 1.0), (-8.742e-08, -1.0, -1.0), (-8.742e-08, -1.0, 1.0), (-0.5878, -0.809, -1.0), (-0.5878, -0.809, 1.0), (-0.9511, -0.309, -1.0), (-0.9511, -0.309, 1.0), (-0.9511, 0.309, -1.0), (-0.9511, 0.309, 1.0), (-0.5878, 0.809, -1.0), (-0.5878, 0.809, 1.0), (0.0, 1.0, -1.0), (0.5878, 0.809, -1.0), (0.9511, 0.309, -1.0), (0.9511, -0.309, -1.0), (0.5878, -0.809, -1.0), (-8.742e-08, -1.0, -1.0), (-0.5878, -0.809, -1.0), (-0.9511, -0.309, -1.0), (-0.9511, 0.309, -1.0), (-0.5878, 0.809, -1.0), (0.0, 1.431e-06, -1.0), (0.0, 1.431e-06, -1.0), (0.0, 1.431e-06, -1.0), (0.0, 1.431e-06, -1.0), (0.0, 1.431e-06, -1.0), (0.0, 1.431e-06, -1.0), (0.0, 1.431e-06, -1.0), (0.0, 1.431e-06, -1.0), (0.0, 1.431e-06, -1.0), (0.0, 1.431e-06, -1.0)], [], [(0, 1, 3, 2), (2, 3, 5, 4), (4, 5, 7, 6), (6, 7, 9, 8), (8, 9, 11, 10), (10, 11, 13, 12), (12, 13, 15, 14), (14, 15, 17, 16), (3, 1, 19, 17, 15, 13, 11, 9, 7, 5), (16, 17, 19, 18), (18, 19, 1, 0), (10, 12, 26, 25), (20, 21, 31, 30), (8, 10, 25, 24), (6, 8, 24, 23), (0, 2, 21, 20), (4, 6, 23, 22), (2, 4, 22, 21), (18, 0, 20, 29), (16, 18, 29, 28), (14, 16, 28, 27), (12, 14, 27, 26), (30, 31, 32, 33, 34, 35, 36, 37, 38, 39), (27, 28, 38, 37), (24, 25, 35, 34), (21, 22, 32, 31), (28, 29, 39, 38), (25, 26, 36, 35), (22, 23, 33, 32), (29, 20, 30, 39), (26, 27, 37, 36), (23, 24, 34, 33)])
_uv = me_cylinder_001.uv_layers.new(name='UVMap')
_uv.uv.foreach_set('vector', [1.0, 0.5, 1.0, 1.0, 0.9, 1.0, 0.9, 0.5, 0.9, 0.5, 0.9, 1.0, 0.8, 1.0, 0.8, 0.5, 0.8, 0.5, 0.8, 1.0, 0.7, 1.0, 0.7, 0.5, 0.7, 0.5, 0.7, 1.0, 0.6, 1.0, 0.6, 0.5, 0.6, 0.5, 0.6, 1.0, 0.5, 1.0, 0.5, 0.5, 0.5, 0.5, 0.5, 1.0, 0.4, 1.0, 0.4, 0.5, 0.4, 0.5, 0.4, 1.0, 0.3, 1.0, 0.3, 0.5, 0.3, 0.5, 0.3, 1.0, 0.2, 1.0, 0.2, 0.5, 0.3911, 0.4442, 0.25, 0.49, 0.1089, 0.4442, 0.02175, 0.3242, 0.02175, 0.1758, 0.1089, 0.05584, 0.25, 0.01, 0.3911, 0.05584, 0.4783, 0.1758, 0.4783, 0.3242, 0.2, 0.5, 0.2, 1.0, 0.1, 1.0, 0.1, 0.5, 0.1, 0.5, 0.1, 1.0, -7.451e-08, 1.0, -7.451e-08, 0.5, 0.5, 0.5, 0.4, 0.5, 0.4, 0.5, 0.5, 0.5, 1.0, 0.5, 0.9, 0.5, 0.9, 0.5, 1.0, 0.5, 0.6, 0.5, 0.5, 0.5, 0.5, 0.5, 0.6, 0.5, 0.7, 0.5, 0.6, 0.5, 0.6, 0.5, 0.7, 0.5, 1.0, 0.5, 0.9, 0.5, 0.9, 0.5, 1.0, 0.5, 0.8, 0.5, 0.7, 0.5, 0.7, 0.5, 0.8, 0.5, 0.9, 0.5, 0.8, 0.5, 0.8, 0.5, 0.9, 0.5, 0.1, 0.5, -7.451e-08, 0.5, -7.451e-08, 0.5, 0.1, 0.5, 0.2, 0.5, 0.1, 0.5, 0.1, 0.5, 0.2, 0.5, 0.3, 0.5, 0.2, 0.5, 0.2, 0.5, 0.3, 0.5, 0.4, 0.5, 0.3, 0.5, 0.3, 0.5, 0.4, 0.5, 0.75, 0.49, 0.8911, 0.4442, 0.9783, 0.3242, 0.9783, 0.1758, 0.8911, 0.05584, 0.75, 0.01, 0.6089, 0.05584, 0.5217, 0.1758, 0.5217, 0.3242, 0.6089, 0.4442, 0.3, 0.5, 0.2, 0.5, 0.2, 0.5, 0.3, 0.5, 0.6, 0.5, 0.5, 0.5, 0.5, 0.5, 0.6, 0.5, 0.9, 0.5, 0.8, 0.5, 0.8, 0.5, 0.9, 0.5, 0.2, 0.5, 0.1, 0.5, 0.1, 0.5, 0.2, 0.5, 0.5, 0.5, 0.4, 0.5, 0.4, 0.5, 0.5, 0.5, 0.8, 0.5, 0.7, 0.5, 0.7, 0.5, 0.8, 0.5, 0.1, 0.5, -7.451e-08, 0.5, -7.451e-08, 0.5, 0.1, 0.5, 0.4, 0.5, 0.3, 0.5, 0.3, 0.5, 0.4, 0.5, 0.7, 0.5, 0.6, 0.5, 0.6, 0.5, 0.7, 0.5])
me_cylinder_001.materials.append(mat_wood)
me_cylinder_001.use_remesh_fix_poles = True
me_cylinder_001.use_remesh_preserve_attributes = False
me_cylinder_001.update()
me_cylinder_010 = bpy.data.meshes.new('Cylinder.010')
me_cylinder_010.from_pydata([(0.0, 0.0, -1.0), (0.0, 0.0, 1.0), (-0.5878, -0.809, -1.0), (-0.5878, -0.809, 1.0), (-0.9511, -0.309, -1.0), (-0.9511, -0.309, 1.0), (-0.9511, 0.309, -1.0), (-0.9511, 0.309, 1.0), (-0.5878, 0.809, -1.0), (-0.5878, 0.809, 1.0)], [], [(0, 2, 4), (1, 5, 3), (2, 3, 5, 4), (0, 4, 6), (1, 7, 5), (4, 5, 7, 6), (0, 6, 8), (1, 9, 7), (6, 7, 9, 8), (8, 9, 1, 0), (2, 0, 1, 3)])
_uv = me_cylinder_010.uv_layers.new(name='UVMap')
_uv.uv.foreach_set('vector', [0.75, 0.25, 0.6089, 0.05584, 0.5217, 0.1758, 0.25, 0.25, 0.02175, 0.1758, 0.1089, 0.05584, 0.4, 0.5, 0.4, 1.0, 0.3, 1.0, 0.3, 0.5, 0.75, 0.25, 0.5217, 0.1758, 0.5217, 0.3242, 0.25, 0.25, 0.02175, 0.3242, 0.02175, 0.1758, 0.3, 0.5, 0.3, 1.0, 0.2, 1.0, 0.2, 0.5, 0.75, 0.25, 0.5217, 0.3242, 0.6089, 0.4442, 0.25, 0.25, 0.1089, 0.4442, 0.02175, 0.3242, 0.2, 0.5, 0.2, 1.0, 0.1, 1.0, 0.1, 0.5, 0.1, 0.5, 0.1, 1.0, 0.25, 0.25, 0.75, 0.25, 0.4, 0.5, 0.75, 0.25, 0.25, 0.25, 0.4, 1.0])
me_cylinder_010.materials.append(mat_wood)
me_cylinder_010.use_remesh_fix_poles = True
me_cylinder_010.use_remesh_preserve_attributes = False
me_cylinder_010.update()
me_cylinder_007 = bpy.data.meshes.new('Cylinder.007')
me_cylinder_007.from_pydata([(0.0, -1.329, 1.329), (0.0, -1.329, -1.939), (-0.7814, -1.076, 1.329), (-0.7814, -1.076, -1.939), (-1.264, -0.4108, 1.329), (-1.264, -0.4108, -1.939), (-1.264, 0.4108, 1.329), (-1.264, 0.4108, -1.939), (-0.7814, 1.076, 1.329), (-0.7814, 1.076, -1.939), (1.162e-07, 1.329, 1.329), (1.162e-07, 1.329, -1.939), (0.7814, 1.076, 1.329), (0.7814, 1.076, -1.939), (1.264, 0.4108, 1.329), (1.264, 0.4108, -1.939), (1.264, -0.4108, 1.329), (1.264, -0.4108, -1.939), (0.7814, -1.076, 1.329), (0.7814, -1.076, -1.939), (1.907e-06, -3.576e-07, -1.939), (1.907e-06, -3.576e-07, -1.939), (1.907e-06, -3.576e-07, -1.939), (1.907e-06, -3.576e-07, -1.939), (1.907e-06, -3.576e-07, -1.939), (1.907e-06, -3.576e-07, -1.939), (1.907e-06, -3.576e-07, -1.939), (1.907e-06, -3.576e-07, -1.939), (1.907e-06, -3.576e-07, -1.939), (1.907e-06, -3.576e-07, -1.939)], [], [(0, 1, 3, 2), (2, 3, 5, 4), (4, 5, 7, 6), (6, 7, 9, 8), (8, 9, 11, 10), (10, 11, 13, 12), (12, 13, 15, 14), (14, 15, 17, 16), (11, 9, 24, 25), (16, 17, 19, 18), (18, 19, 1, 0), (0, 2, 4, 6, 8, 10, 12, 14, 16, 18), (20, 21, 29, 28, 27, 26, 25, 24, 23, 22), (9, 7, 23, 24), (3, 1, 21, 20), (7, 5, 22, 23), (5, 3, 20, 22), (1, 19, 29, 21), (19, 17, 28, 29), (17, 15, 27, 28), (15, 13, 26, 27), (13, 11, 25, 26)])
_uv = me_cylinder_007.uv_layers.new(name='UVMap')
_uv.uv.foreach_set('vector', [1.0, 0.5, 1.0, 1.0, 0.9, 1.0, 0.9, 0.5, 0.9, 0.5, 0.9, 1.0, 0.8, 1.0, 0.8, 0.5, 0.8, 0.5, 0.8, 1.0, 0.7, 1.0, 0.7, 0.5, 0.7, 0.5, 0.7, 1.0, 0.6, 1.0, 0.6, 0.5, 0.6, 0.5, 0.6, 1.0, 0.5, 1.0, 0.5, 0.5, 0.5, 0.5, 0.5, 1.0, 0.4, 1.0, 0.4, 0.5, 0.4, 0.5, 0.4, 1.0, 0.3, 1.0, 0.3, 0.5, 0.3, 0.5, 0.3, 1.0, 0.2, 1.0, 0.2, 0.5, 0.5, 1.0, 0.6, 1.0, 0.6, 1.0, 0.5, 1.0, 0.2, 0.5, 0.2, 1.0, 0.1, 1.0, 0.1, 0.5, 0.1, 0.5, 0.1, 1.0, -7.451e-08, 1.0, -7.451e-08, 0.5, 0.75, 0.49, 0.8911, 0.4442, 0.9783, 0.3242, 0.9783, 0.1758, 0.8911, 0.05584, 0.75, 0.01, 0.6089, 0.05584, 0.5217, 0.1758, 0.5217, 0.3242, 0.6089, 0.4442, 0.3911, 0.4442, 0.25, 0.49, 0.1089, 0.4442, 0.02175, 0.3242, 0.02175, 0.1758, 0.1089, 0.05584, 0.25, 0.01, 0.3911, 0.05584, 0.4783, 0.1758, 0.4783, 0.3242, 0.6, 1.0, 0.7, 1.0, 0.7, 1.0, 0.6, 1.0, 0.9, 1.0, 1.0, 1.0, 1.0, 1.0, 0.9, 1.0, 0.7, 1.0, 0.8, 1.0, 0.8, 1.0, 0.7, 1.0, 0.8, 1.0, 0.9, 1.0, 0.9, 1.0, 0.8, 1.0, -7.451e-08, 1.0, 0.1, 1.0, 0.1, 1.0, -7.451e-08, 1.0, 0.1, 1.0, 0.2, 1.0, 0.2, 1.0, 0.1, 1.0, 0.2, 1.0, 0.3, 1.0, 0.3, 1.0, 0.2, 1.0, 0.3, 1.0, 0.4, 1.0, 0.4, 1.0, 0.3, 1.0, 0.4, 1.0, 0.5, 1.0, 0.5, 1.0, 0.4, 1.0])
me_cylinder_007.materials.append(mat_wood)
me_cylinder_007.use_remesh_fix_poles = True
me_cylinder_007.use_remesh_preserve_attributes = False
me_cylinder_007.update()
me_cylinder_004 = bpy.data.meshes.new('Cylinder.004')
me_cylinder_004.from_pydata([(0.0, -1.329, 1.329), (0.0, -1.329, -1.939), (-0.7814, -1.076, 1.329), (-0.7814, -1.076, -1.939), (-1.264, -0.4108, 1.329), (-1.264, -0.4108, -1.939), (-1.264, 0.4108, 1.329), (-1.264, 0.4108, -1.939), (-0.7814, 1.076, 1.329), (-0.7814, 1.076, -1.939), (1.162e-07, 1.329, 1.329), (1.162e-07, 1.329, -1.939), (0.7814, 1.076, 1.329), (0.7814, 1.076, -1.939), (1.264, 0.4108, 1.329), (1.264, 0.4108, -1.939), (1.264, -0.4108, 1.329), (1.264, -0.4108, -1.939), (0.7814, -1.076, 1.329), (0.7814, -1.076, -1.939), (1.907e-06, -3.576e-07, -1.939), (1.907e-06, -3.576e-07, -1.939), (1.907e-06, -3.576e-07, -1.939), (1.907e-06, -3.576e-07, -1.939), (1.907e-06, -3.576e-07, -1.939), (1.907e-06, -3.576e-07, -1.939), (1.907e-06, -3.576e-07, -1.939), (1.907e-06, -3.576e-07, -1.939), (1.907e-06, -3.576e-07, -1.939), (1.907e-06, -3.576e-07, -1.939)], [], [(0, 1, 3, 2), (2, 3, 5, 4), (4, 5, 7, 6), (6, 7, 9, 8), (8, 9, 11, 10), (10, 11, 13, 12), (12, 13, 15, 14), (14, 15, 17, 16), (11, 9, 24, 25), (16, 17, 19, 18), (18, 19, 1, 0), (0, 2, 4, 6, 8, 10, 12, 14, 16, 18), (20, 21, 29, 28, 27, 26, 25, 24, 23, 22), (9, 7, 23, 24), (3, 1, 21, 20), (7, 5, 22, 23), (5, 3, 20, 22), (1, 19, 29, 21), (19, 17, 28, 29), (17, 15, 27, 28), (15, 13, 26, 27), (13, 11, 25, 26)])
_uv = me_cylinder_004.uv_layers.new(name='UVMap')
_uv.uv.foreach_set('vector', [1.0, 0.5, 1.0, 1.0, 0.9, 1.0, 0.9, 0.5, 0.9, 0.5, 0.9, 1.0, 0.8, 1.0, 0.8, 0.5, 0.8, 0.5, 0.8, 1.0, 0.7, 1.0, 0.7, 0.5, 0.7, 0.5, 0.7, 1.0, 0.6, 1.0, 0.6, 0.5, 0.6, 0.5, 0.6, 1.0, 0.5, 1.0, 0.5, 0.5, 0.5, 0.5, 0.5, 1.0, 0.4, 1.0, 0.4, 0.5, 0.4, 0.5, 0.4, 1.0, 0.3, 1.0, 0.3, 0.5, 0.3, 0.5, 0.3, 1.0, 0.2, 1.0, 0.2, 0.5, 0.5, 1.0, 0.6, 1.0, 0.6, 1.0, 0.5, 1.0, 0.2, 0.5, 0.2, 1.0, 0.1, 1.0, 0.1, 0.5, 0.1, 0.5, 0.1, 1.0, -7.451e-08, 1.0, -7.451e-08, 0.5, 0.75, 0.49, 0.8911, 0.4442, 0.9783, 0.3242, 0.9783, 0.1758, 0.8911, 0.05584, 0.75, 0.01, 0.6089, 0.05584, 0.5217, 0.1758, 0.5217, 0.3242, 0.6089, 0.4442, 0.3911, 0.4442, 0.25, 0.49, 0.1089, 0.4442, 0.02175, 0.3242, 0.02175, 0.1758, 0.1089, 0.05584, 0.25, 0.01, 0.3911, 0.05584, 0.4783, 0.1758, 0.4783, 0.3242, 0.6, 1.0, 0.7, 1.0, 0.7, 1.0, 0.6, 1.0, 0.9, 1.0, 1.0, 1.0, 1.0, 1.0, 0.9, 1.0, 0.7, 1.0, 0.8, 1.0, 0.8, 1.0, 0.7, 1.0, 0.8, 1.0, 0.9, 1.0, 0.9, 1.0, 0.8, 1.0, -7.451e-08, 1.0, 0.1, 1.0, 0.1, 1.0, -7.451e-08, 1.0, 0.1, 1.0, 0.2, 1.0, 0.2, 1.0, 0.1, 1.0, 0.2, 1.0, 0.3, 1.0, 0.3, 1.0, 0.2, 1.0, 0.3, 1.0, 0.4, 1.0, 0.4, 1.0, 0.3, 1.0, 0.4, 1.0, 0.5, 1.0, 0.5, 1.0, 0.4, 1.0])
me_cylinder_004.materials.append(mat_wood)
me_cylinder_004.use_remesh_fix_poles = True
me_cylinder_004.use_remesh_preserve_attributes = False
me_cylinder_004.update()
me_cylinder_002 = bpy.data.meshes.new('Cylinder.002')
me_cylinder_002.from_pydata([(0.0, 0.0, -1.0), (0.0, 0.0, 1.0), (-0.5878, -0.809, -1.0), (-0.5878, -0.809, 1.0), (-0.9511, -0.309, -1.0), (-0.9511, -0.309, 1.0), (-0.9511, 0.309, -1.0), (-0.9511, 0.309, 1.0), (-0.5878, 0.809, -1.0), (-0.5878, 0.809, 1.0)], [], [(0, 2, 4), (1, 5, 3), (2, 3, 5, 4), (0, 4, 6), (1, 7, 5), (4, 5, 7, 6), (0, 6, 8), (1, 9, 7), (6, 7, 9, 8), (8, 9, 1, 0), (2, 0, 1, 3)])
_uv = me_cylinder_002.uv_layers.new(name='UVMap')
_uv.uv.foreach_set('vector', [0.75, 0.25, 0.6089, 0.05584, 0.5217, 0.1758, 0.25, 0.25, 0.02175, 0.1758, 0.1089, 0.05584, 0.4, 0.5, 0.4, 1.0, 0.3, 1.0, 0.3, 0.5, 0.75, 0.25, 0.5217, 0.1758, 0.5217, 0.3242, 0.25, 0.25, 0.02175, 0.3242, 0.02175, 0.1758, 0.3, 0.5, 0.3, 1.0, 0.2, 1.0, 0.2, 0.5, 0.75, 0.25, 0.5217, 0.3242, 0.6089, 0.4442, 0.25, 0.25, 0.1089, 0.4442, 0.02175, 0.3242, 0.2, 0.5, 0.2, 1.0, 0.1, 1.0, 0.1, 0.5, 0.1, 0.5, 0.1, 1.0, 0.25, 0.25, 0.75, 0.25, 0.4, 0.5, 0.75, 0.25, 0.25, 0.25, 0.4, 1.0])
_ca = me_cylinder_002.color_attributes.new('Col', 'BYTE_COLOR', 'CORNER')
_ca.data.foreach_set('color', [1.0, 1.0, 1.0, 1.0, 1.0, 1.0, 1.0, 1.0, 1.0, 1.0, 1.0, 1.0, 1.0, 1.0, 1.0, 1.0, 1.0, 1.0, 1.0, 1.0, 1.0, 1.0, 1.0, 1.0, 1.0, 1.0, 1.0, 1.0, 1.0, 1.0, 1.0, 1.0, 1.0, 1.0, 1.0, 1.0, 1.0, 1.0, 1.0, 1.0, 1.0, 1.0, 1.0, 1.0, 1.0, 1.0, 1.0, 1.0, 1.0, 1.0, 1.0, 1.0, 1.0, 1.0, 1.0, 1.0, 1.0, 1.0, 1.0, 1.0, 1.0, 1.0, 1.0, 1.0, 1.0, 1.0, 1.0, 1.0, 1.0, 1.0, 1.0, 1.0, 1.0, 1.0, 1.0, 1.0, 1.0, 1.0, 1.0, 1.0, 1.0, 1.0, 1.0, 1.0, 1.0, 1.0, 1.0, 1.0, 1.0, 1.0, 1.0, 1.0, 1.0, 1.0, 1.0, 1.0, 1.0, 1.0, 1.0, 1.0, 1.0, 1.0, 1.0, 1.0, 1.0, 1.0, 1.0, 1.0, 1.0, 1.0, 1.0, 1.0, 1.0, 1.0, 1.0, 1.0, 1.0, 1.0, 1.0, 1.0, 1.0, 1.0, 1.0, 1.0, 1.0, 1.0, 1.0, 1.0, 1.0, 1.0, 1.0, 1.0, 1.0, 1.0, 1.0, 1.0, 1.0, 1.0, 1.0, 1.0, 1.0, 1.0, 1.0, 1.0, 1.0, 1.0, 1.0, 1.0, 1.0, 1.0, 1.0, 1.0])
me_cylinder_002.materials.append(mat_wood)
me_cylinder_002.use_remesh_fix_poles = True
me_cylinder_002.use_remesh_preserve_attributes = False
me_cylinder_002.update()
me_cylinder_003 = bpy.data.meshes.new('Cylinder.003')
me_cylinder_003.from_pydata([(0.0, 0.0, -1.0), (0.0, 0.0, 1.0), (-0.5878, -0.809, -1.0), (-0.5878, -0.809, 1.0), (-0.9511, -0.309, -1.0), (-0.9511, -0.309, 1.0), (-0.9511, 0.309, -1.0), (-0.9511, 0.309, 1.0), (-0.5878, 0.809, -1.0), (-0.5878, 0.809, 1.0)], [], [(0, 2, 4), (1, 5, 3), (2, 3, 5, 4), (0, 4, 6), (1, 7, 5), (4, 5, 7, 6), (0, 6, 8), (1, 9, 7), (6, 7, 9, 8), (8, 9, 1, 0), (2, 0, 1, 3)])
_uv = me_cylinder_003.uv_layers.new(name='UVMap')
_uv.uv.foreach_set('vector', [0.75, 0.25, 0.6089, 0.05584, 0.5217, 0.1758, 0.25, 0.25, 0.02175, 0.1758, 0.1089, 0.05584, 0.4, 0.5, 0.4, 1.0, 0.3, 1.0, 0.3, 0.5, 0.75, 0.25, 0.5217, 0.1758, 0.5217, 0.3242, 0.25, 0.25, 0.02175, 0.3242, 0.02175, 0.1758, 0.3, 0.5, 0.3, 1.0, 0.2, 1.0, 0.2, 0.5, 0.75, 0.25, 0.5217, 0.3242, 0.6089, 0.4442, 0.25, 0.25, 0.1089, 0.4442, 0.02175, 0.3242, 0.2, 0.5, 0.2, 1.0, 0.1, 1.0, 0.1, 0.5, 0.1, 0.5, 0.1, 1.0, 0.25, 0.25, 0.75, 0.25, 0.4, 0.5, 0.75, 0.25, 0.25, 0.25, 0.4, 1.0])
me_cylinder_003.materials.append(mat_wood)
me_cylinder_003.use_remesh_fix_poles = True
me_cylinder_003.use_remesh_preserve_attributes = False
me_cylinder_003.update()
me_cylinder_005 = bpy.data.meshes.new('Cylinder.005')
me_cylinder_005.from_pydata([(0.0, 0.0, -1.0), (0.0, 0.0, 1.0), (-0.5878, -0.809, -1.0), (-0.5878, -0.809, 1.0), (-0.9511, -0.309, -1.0), (-0.9511, -0.309, 1.0), (-0.9511, 0.309, -1.0), (-0.9511, 0.309, 1.0), (-0.5878, 0.809, -1.0), (-0.5878, 0.809, 1.0)], [], [(0, 2, 4), (1, 5, 3), (2, 3, 5, 4), (0, 4, 6), (1, 7, 5), (4, 5, 7, 6), (0, 6, 8), (1, 9, 7), (6, 7, 9, 8), (8, 9, 1, 0), (2, 0, 1, 3)])
_uv = me_cylinder_005.uv_layers.new(name='UVMap')
_uv.uv.foreach_set('vector', [0.75, 0.25, 0.6089, 0.05584, 0.5217, 0.1758, 0.25, 0.25, 0.02175, 0.1758, 0.1089, 0.05584, 0.4, 0.5, 0.4, 1.0, 0.3, 1.0, 0.3, 0.5, 0.75, 0.25, 0.5217, 0.1758, 0.5217, 0.3242, 0.25, 0.25, 0.02175, 0.3242, 0.02175, 0.1758, 0.3, 0.5, 0.3, 1.0, 0.2, 1.0, 0.2, 0.5, 0.75, 0.25, 0.5217, 0.3242, 0.6089, 0.4442, 0.25, 0.25, 0.1089, 0.4442, 0.02175, 0.3242, 0.2, 0.5, 0.2, 1.0, 0.1, 1.0, 0.1, 0.5, 0.1, 0.5, 0.1, 1.0, 0.25, 0.25, 0.75, 0.25, 0.4, 0.5, 0.75, 0.25, 0.25, 0.25, 0.4, 1.0])
me_cylinder_005.materials.append(mat_wood)
me_cylinder_005.use_remesh_fix_poles = True
me_cylinder_005.use_remesh_preserve_attributes = False
me_cylinder_005.update()
me_cube_003 = bpy.data.meshes.new('Cube.003')
me_cube_003.from_pydata([(-1.0, -1.0, -1.0), (-0.5042, -0.5042, 1.0), (-1.0, 1.0, -1.0), (-0.5042, 0.5042, 1.0), (1.0, -1.0, -1.0), (0.5042, -0.5042, 1.0), (1.0, 1.0, -1.0), (0.5042, 0.5042, 1.0)], [], [(0, 1, 3, 2), (2, 3, 7, 6), (6, 7, 5, 4), (4, 5, 1, 0), (2, 6, 4, 0), (7, 3, 1, 5)])
_uv = me_cube_003.uv_layers.new(name='UVMap')
_uv.uv.foreach_set('vector', [0.375, 0.0, 0.625, 0.0, 0.625, 0.25, 0.375, 0.25, 0.375, 0.25, 0.625, 0.25, 0.625, 0.5, 0.375, 0.5, 0.375, 0.5, 0.625, 0.5, 0.625, 0.75, 0.375, 0.75, 0.375, 0.75, 0.625, 0.75, 0.625, 1.0, 0.375, 1.0, 0.125, 0.5, 0.375, 0.5, 0.375, 0.75, 0.125, 0.75, 0.625, 0.5, 0.875, 0.5, 0.875, 0.75, 0.625, 0.75])
me_cube_003.materials.append(mat_rock)
me_cube_003.use_remesh_fix_poles = True
me_cube_003.use_remesh_preserve_attributes = False
me_cube_003.update()
me_cube_004 = bpy.data.meshes.new('Cube.004')
me_cube_004.from_pydata([(-1.0, -1.0, -1.0), (-1.0, -1.0, 21.55), (-1.0, 1.0, -1.0), (-1.0, 1.0, 21.55), (1.0, -1.0, -1.0), (1.0, -1.0, 21.55), (1.0, 1.0, -1.0), (1.0, 1.0, 21.55)], [], [(0, 1, 3, 2), (2, 3, 7, 6), (6, 7, 5, 4), (4, 5, 1, 0), (2, 6, 4, 0), (7, 3, 1, 5)])
_uv = me_cube_004.uv_layers.new(name='UVMap')
_uv.uv.foreach_set('vector', [0.375, 0.0, 0.625, 0.0, 0.625, 0.25, 0.375, 0.25, 0.375, 0.25, 0.625, 0.25, 0.625, 0.5, 0.375, 0.5, 0.375, 0.5, 0.625, 0.5, 0.625, 0.75, 0.375, 0.75, 0.375, 0.75, 0.625, 0.75, 0.625, 1.0, 0.375, 1.0, 0.125, 0.5, 0.375, 0.5, 0.375, 0.75, 0.125, 0.75, 0.625, 0.5, 0.875, 0.5, 0.875, 0.75, 0.625, 0.75])
me_cube_004.materials.append(mat_wood)
me_cube_004.use_remesh_fix_poles = True
me_cube_004.use_remesh_preserve_attributes = False
me_cube_004.update()
me_cube_005 = bpy.data.meshes.new('Cube.005')
me_cube_005.from_pydata([(-0.687, -1.029, -0.687), (-0.687, -1.029, 0.687), (-0.687, 0.3453, -0.687), (-0.687, 0.3453, 0.687), (0.687, -1.029, -0.687), (0.687, -1.029, 0.687), (0.687, 0.3453, -0.687), (0.687, 0.3453, 0.687)], [], [(0, 1, 3, 2), (2, 3, 7, 6), (6, 7, 5, 4), (4, 5, 1, 0), (2, 6, 4, 0), (7, 3, 1, 5)])
_uv = me_cube_005.uv_layers.new(name='UVMap')
_uv.uv.foreach_set('vector', [0.375, 0.0, 0.625, 0.0, 0.625, 0.25, 0.375, 0.25, 0.375, 0.25, 0.625, 0.25, 0.625, 0.5, 0.375, 0.5, 0.375, 0.5, 0.625, 0.5, 0.625, 0.75, 0.375, 0.75, 0.375, 0.75, 0.625, 0.75, 0.625, 1.0, 0.375, 1.0, 0.125, 0.5, 0.375, 0.5, 0.375, 0.75, 0.125, 0.75, 0.625, 0.5, 0.875, 0.5, 0.875, 0.75, 0.625, 0.75])
me_cube_005.materials.append(mat_wood)
me_cube_005.use_remesh_fix_poles = True
me_cube_005.use_remesh_preserve_attributes = False
me_cube_005.update()
me_cube = bpy.data.meshes.new('Cube')
me_cube.from_pydata([(-1.0, -1.0, -1.0), (-1.0, -1.0, 1.0), (-1.0, 1.0, -1.0), (-1.0, 1.0, 1.0), (1.0, -1.0, -1.0), (1.0, -1.0, 1.0), (1.0, 1.0, -1.0), (1.0, 1.0, 1.0)], [], [(0, 1, 3, 2), (2, 3, 7, 6), (6, 7, 5, 4), (4, 5, 1, 0), (2, 6, 4, 0), (7, 3, 1, 5)])
_uv = me_cube.uv_layers.new(name='UVMap')
_uv.uv.foreach_set('vector', [0.375, 0.0, 0.625, 0.0, 0.625, 0.25, 0.375, 0.25, 0.375, 0.25, 0.625, 0.25, 0.625, 0.5, 0.375, 0.5, 0.375, 0.5, 0.625, 0.5, 0.625, 0.75, 0.375, 0.75, 0.375, 0.75, 0.625, 0.75, 0.625, 1.0, 0.375, 1.0, 0.125, 0.5, 0.375, 0.5, 0.375, 0.75, 0.125, 0.75, 0.625, 0.5, 0.875, 0.5, 0.875, 0.75, 0.625, 0.75])
me_cube.materials.append(mat_wood)
me_cube.use_remesh_fix_poles = True
me_cube.use_remesh_preserve_attributes = False
me_cube.update()
me_cube_010 = bpy.data.meshes.new('Cube.010')
me_cube_010.from_pydata([(-0.7164, -0.7164, -1.066), (-0.6658, -0.6658, 4.867), (-0.7164, 0.7164, -1.066), (-0.6658, 0.6658, 4.867), (0.7164, -0.7164, -1.066), (0.6658, -0.6658, 4.867), (0.7164, 0.7164, -1.066), (0.6658, 0.6658, 4.867), (-1.0, -1.0, 0.2423), (-1.0, 1.0, 0.2423), (1.0, 1.0, 0.2423), (1.0, -1.0, 0.2423), (-0.9784, -0.6776, 0.5415), (-0.6874, -0.3866, 4.568), (-0.6874, 0.3866, 4.568), (-0.9784, 0.6776, 0.5415), (-0.6776, 0.9784, 0.5415), (-0.3866, 0.6874, 4.568), (0.3866, 0.6874, 4.568), (0.6776, 0.9784, 0.5415), (0.9784, 0.6776, 0.5415), (0.6874, 0.3866, 4.568), (0.6874, -0.3866, 4.568), (0.9784, -0.6776, 0.5415), (0.6776, -0.9784, 0.5415), (0.3866, -0.6874, 4.568), (-0.3866, -0.6874, 4.568), (-0.6776, -0.9784, 0.5415), (0.3658, 0.3658, 4.867), (-0.3658, 0.3658, 4.867), (-0.3658, -0.3658, 4.867), (0.3658, -0.3658, 4.867), (-0.9784, -0.6776, 0.5415), (-0.6874, -0.3866, 4.568), (-0.9784, 0.6776, 0.5415), (-0.6874, 0.3866, 4.568), (-0.3866, 0.6874, 4.568), (-0.6776, 0.9784, 0.5415), (0.6776, 0.9784, 0.5415), (0.3866, 0.6874, 4.568), (0.6874, 0.3866, 4.568), (0.9784, 0.6776, 0.5415), (0.9784, -0.6776, 0.5415), (0.6874, -0.3866, 4.568), (0.3866, -0.6874, 4.568), (0.6776, -0.9784, 0.5415), (-0.6776, -0.9784, 0.5415), (-0.3866, -0.6874, 4.568), (-0.3658, 0.3658, 4.867), (0.3658, 0.3658, 4.867), (0.3658, -0.3658, 4.867), (-0.3658, -0.3658, 4.867), (-0.7346, -0.6776, 0.5055), (-0.4436, -0.3866, 4.532), (-0.7346, 0.6776, 0.5055), (-0.4436, 0.3866, 4.532), (-0.3866, 0.438, 4.532), (-0.6776, 0.729, 0.5055), (0.6776, 0.729, 0.5055), (0.3866, 0.438, 4.532), (0.4436, 0.3866, 4.532), (0.7346, 0.6776, 0.5055), (0.7346, -0.6776, 0.5055), (0.4436, -0.3866, 4.532), (0.3866, -0.438, 4.532), (0.6776, -0.729, 0.5055), (-0.6776, -0.729, 0.5055), (-0.3866, -0.438, 4.532), (-0.3658, 0.3658, 4.367), (0.3658, 0.3658, 4.367), (0.3658, -0.3658, 4.367), (-0.3658, -0.3658, 4.367)], [], [(19, 16, 37, 38), (20, 21, 40, 41), (15, 12, 32, 34), (16, 17, 36, 37), (2, 6, 4, 0), (12, 13, 33, 32), (4, 11, 8, 0), (6, 10, 11, 4), (2, 9, 10, 6), (0, 8, 9, 2), (8, 1, 13, 12), (1, 3, 14, 13), (3, 9, 15, 14), (9, 8, 12, 15), (9, 3, 17, 16), (3, 7, 18, 17), (7, 10, 19, 18), (10, 9, 16, 19), (10, 7, 21, 20), (7, 5, 22, 21), (5, 11, 23, 22), (11, 10, 20, 23), (11, 5, 25, 24), (5, 1, 26, 25), (1, 8, 27, 26), (8, 11, 24, 27), (7, 3, 29, 28), (3, 1, 30, 29), (1, 5, 31, 30), (5, 7, 28, 31), (46, 45, 65, 66), (38, 37, 57, 58), (45, 44, 64, 65), (51, 50, 70, 71), (37, 36, 56, 57), (24, 25, 44, 45), (13, 14, 35, 33), (23, 20, 41, 42), (28, 29, 48, 49), (17, 18, 39, 36), (27, 24, 45, 46), (14, 15, 34, 35), (21, 22, 43, 40), (31, 28, 49, 50), (18, 19, 38, 39), (25, 26, 47, 44), (22, 23, 42, 43), (29, 30, 51, 48), (26, 27, 46, 47), (30, 31, 50, 51), (36, 39, 59, 56), (44, 47, 67, 64), (39, 38, 58, 59), (32, 33, 53, 52), (47, 46, 66, 67), (41, 40, 60, 61), (34, 32, 52, 54), (49, 48, 68, 69), (42, 41, 61, 62), (33, 35, 55, 53), (50, 49, 69, 70), (40, 43, 63, 60), (35, 34, 54, 55), (48, 51, 71, 68), (43, 42, 62, 63)])
_uv = me_cube_010.uv_layers.new(name='UVMap')
_uv.uv.foreach_set('vector', [0.4427, 0.4609, 0.4427, 0.2891, 0.4427, 0.2891, 0.4427, 0.4609, 0.4427, 0.5391, 0.6124, 0.5538, 0.6124, 0.5538, 0.4427, 0.5391, 0.4427, 0.2109, 0.4427, 0.03915, 0.4427, 0.03915, 0.4427, 0.2109, 0.4427, 0.2891, 0.6124, 0.3038, 0.6124, 0.3038, 0.4427, 0.2891, 0.125, 0.5, 0.375, 0.5, 0.375, 0.75, 0.125, 0.75, 0.4427, 0.03915, 0.6124, 0.05378, 0.6124, 0.05378, 0.4427, 0.03915, 0.375, 0.75, 0.4301, 0.75, 0.4301, 1.0, 0.375, 1.0, 0.375, 0.5, 0.4301, 0.5, 0.4301, 0.75, 0.375, 0.75, 0.375, 0.25, 0.4301, 0.25, 0.4301, 0.5, 0.375, 0.5, 0.375, 0.0, 0.4301, 0.0, 0.4301, 0.25, 0.375, 0.25, 0.4301, 0.0, 0.625, 0.0, 0.6124, 0.05378, 0.4427, 0.03915, 0.625, 0.0, 0.625, 0.25, 0.6124, 0.1962, 0.6124, 0.05378, 0.625, 0.25, 0.4301, 0.25, 0.4427, 0.2109, 0.6124, 0.1962, 0.4301, 0.25, 0.4301, 0.0, 0.4427, 0.03915, 0.4427, 0.2109, 0.4301, 0.25, 0.625, 0.25, 0.6124, 0.3038, 0.4427, 0.2891, 0.625, 0.25, 0.625, 0.5, 0.6124, 0.4462, 0.6124, 0.3038, 0.625, 0.5, 0.4301, 0.5, 0.4427, 0.4609, 0.6124, 0.4462, 0.4301, 0.5, 0.4301, 0.25, 0.4427, 0.2891, 0.4427, 0.4609, 0.4301, 0.5, 0.625, 0.5, 0.6124, 0.5538, 0.4427, 0.5391, 0.625, 0.5, 0.625, 0.75, 0.6124, 0.6962, 0.6124, 0.5538, 0.625, 0.75, 0.4301, 0.75, 0.4427, 0.7109, 0.6124, 0.6962, 0.4301, 0.75, 0.4301, 0.5, 0.4427, 0.5391, 0.4427, 0.7109, 0.4301, 0.75, 0.625, 0.75, 0.6124, 0.8038, 0.4427, 0.7891, 0.625, 0.75, 0.625, 1.0, 0.6124, 0.9462, 0.6124, 0.8038, 0.625, 1.0, 0.4301, 1.0, 0.4427, 0.9609, 0.6124, 0.9462, 0.4301, 1.0, 0.4301, 0.75, 0.4427, 0.7891, 0.4427, 0.9609, 0.625, 0.5, 0.875, 0.5, 0.8187, 0.5563, 0.6813, 0.5563, 0.875, 0.5, 0.875, 0.75, 0.8187, 0.6937, 0.8187, 0.5563, 0.875, 0.75, 0.625, 0.75, 0.6813, 0.6937, 0.8187, 0.6937, 0.625, 0.75, 0.625, 0.5, 0.6813, 0.5563, 0.6813, 0.6937, 0.4427, 0.9609, 0.4427, 0.7891, 0.4427, 0.7891, 0.4427, 0.9609, 0.4427, 0.4609, 0.4427, 0.2891, 0.4427, 0.2891, 0.4427, 0.4609, 0.4427, 0.7891, 0.6124, 0.8038, 0.6124, 0.8038, 0.4427, 0.7891, 0.8187, 0.6937, 0.6813, 0.6937, 0.6813, 0.6937, 0.8187, 0.6937, 0.4427, 0.2891, 0.6124, 0.3038, 0.6124, 0.3038, 0.4427, 0.2891, 0.4427, 0.7891, 0.6124, 0.8038, 0.6124, 0.8038, 0.4427, 0.7891, 0.6124, 0.05378, 0.6124, 0.1962, 0.6124, 0.1962, 0.6124, 0.05378, 0.4427, 0.7109, 0.4427, 0.5391, 0.4427, 0.5391, 0.4427, 0.7109, 0.6813, 0.5563, 0.8187, 0.5563, 0.8187, 0.5563, 0.6813, 0.5563, 0.6124, 0.3038, 0.6124, 0.4462, 0.6124, 0.4462, 0.6124, 0.3038, 0.4427, 0.9609, 0.4427, 0.7891, 0.4427, 0.7891, 0.4427, 0.9609, 0.6124, 0.1962, 0.4427, 0.2109, 0.4427, 0.2109, 0.6124, 0.1962, 0.6124, 0.5538, 0.6124, 0.6962, 0.6124, 0.6962, 0.6124, 0.5538, 0.6813, 0.6937, 0.6813, 0.5563, 0.6813, 0.5563, 0.6813, 0.6937, 0.6124, 0.4462, 0.4427, 0.4609, 0.4427, 0.4609, 0.6124, 0.4462, 0.6124, 0.8038, 0.6124, 0.9462, 0.6124, 0.9462, 0.6124, 0.8038, 0.6124, 0.6962, 0.4427, 0.7109, 0.4427, 0.7109, 0.6124, 0.6962, 0.8187, 0.5563, 0.8187, 0.6937, 0.8187, 0.6937, 0.8187, 0.5563, 0.6124, 0.9462, 0.4427, 0.9609, 0.4427, 0.9609, 0.6124, 0.9462, 0.8187, 0.6937, 0.6813, 0.6937, 0.6813, 0.6937, 0.8187, 0.6937, 0.6124, 0.3038, 0.6124, 0.4462, 0.6124, 0.4462, 0.6124, 0.3038, 0.6124, 0.8038, 0.6124, 0.9462, 0.6124, 0.9462, 0.6124, 0.8038, 0.6124, 0.4462, 0.4427, 0.4609, 0.4427, 0.4609, 0.6124, 0.4462, 0.4427, 0.03915, 0.6124, 0.05378, 0.6124, 0.05378, 0.4427, 0.03915, 0.6124, 0.9462, 0.4427, 0.9609, 0.4427, 0.9609, 0.6124, 0.9462, 0.4427, 0.5391, 0.6124, 0.5538, 0.6124, 0.5538, 0.4427, 0.5391, 0.4427, 0.2109, 0.4427, 0.03915, 0.4427, 0.03915, 0.4427, 0.2109, 0.6813, 0.5563, 0.8187, 0.5563, 0.8187, 0.5563, 0.6813, 0.5563, 0.4427, 0.7109, 0.4427, 0.5391, 0.4427, 0.5391, 0.4427, 0.7109, 0.6124, 0.05378, 0.6124, 0.1962, 0.6124, 0.1962, 0.6124, 0.05378, 0.6813, 0.6937, 0.6813, 0.5563, 0.6813, 0.5563, 0.6813, 0.6937, 0.6124, 0.5538, 0.6124, 0.6962, 0.6124, 0.6962, 0.6124, 0.5538, 0.6124, 0.1962, 0.4427, 0.2109, 0.4427, 0.2109, 0.6124, 0.1962, 0.8187, 0.5563, 0.8187, 0.6937, 0.8187, 0.6937, 0.8187, 0.5563, 0.6124, 0.6962, 0.4427, 0.7109, 0.4427, 0.7109, 0.6124, 0.6962])
me_cube_010.materials.append(mat_metal)
me_cube_010.use_remesh_fix_poles = True
me_cube_010.use_remesh_preserve_attributes = False
me_cube_010.update()
me_cube_011 = bpy.data.meshes.new('Cube.011')
me_cube_011.from_pydata([(-0.7346, -0.6776, 0.5055), (-0.4436, -0.3866, 4.532), (-0.7346, 0.6776, 0.5055), (-0.4436, 0.3866, 4.532), (-0.3866, 0.438, 4.532), (-0.6776, 0.729, 0.5055), (0.6776, 0.729, 0.5055), (0.3866, 0.438, 4.532), (0.4436, 0.3866, 4.532), (0.7346, 0.6776, 0.5055), (0.7346, -0.6776, 0.5055), (0.4436, -0.3866, 4.532), (0.3866, -0.438, 4.532), (0.6776, -0.729, 0.5055), (-0.6776, -0.729, 0.5055), (-0.3866, -0.438, 4.532), (-0.3658, 0.3658, 4.367), (0.3658, 0.3658, 4.367), (0.3658, -0.3658, 4.367), (-0.3658, -0.3658, 4.367)], [], [(0, 1, 3, 2), (5, 4, 7, 6), (9, 8, 11, 10), (13, 12, 15, 14), (17, 16, 19, 18)])
_uv = me_cube_011.uv_layers.new(name='UVMap')
_uv.uv.foreach_set('vector', [0.4427, 0.03915, 0.6124, 0.05378, 0.6124, 0.1962, 0.4427, 0.2109, 0.4427, 0.2891, 0.6124, 0.3038, 0.6124, 0.4462, 0.4427, 0.4609, 0.4427, 0.5391, 0.6124, 0.5538, 0.6124, 0.6962, 0.4427, 0.7109, 0.4427, 0.7891, 0.6124, 0.8038, 0.6124, 0.9462, 0.4427, 0.9609, 0.6813, 0.5563, 0.8187, 0.5563, 0.8187, 0.6937, 0.6813, 0.6937])
me_cube_011.materials.append(mat_material_002)
me_cube_011.use_remesh_fix_poles = True
me_cube_011.use_remesh_preserve_attributes = False
me_cube_011.update()
me_cube_007 = bpy.data.meshes.new('Cube.007')
me_cube_007.from_pydata([(1.0, 1.0, -1.0), (1.0, -0.939, -1.0), (1.0, -0.5142, 1.0), (0.9666, -1.0, -1.0), (0.734, -1.0, 1.0), (0.35, -1.0, 1.0), (-0.181, -1.0, 0.7043), (1.0, 1.0, 0.07542), (1.0, -0.05485, 1.0), (0.0675, 0.7147, 1.0), (0.5184, 1.0, -1.0), (0.0619, 0.7221, 0.9976), (0.4568, 1.0, 0.4683), (0.3681, 0.9375, 0.5873), (-0.15, 0.5599, 0.8647), (-0.16, -1.0, -1.0), (-0.307, -1.0, -0.2403), (-0.4679, -0.7911, 0.5637), (-0.51, 0.2845, 0.6389), (-0.1975, 0.4662, -1.0)], [], [(3, 1, 2, 4), (16, 6, 17), (8, 9, 5, 4, 2), (14, 11, 13), (11, 9, 8, 7, 12, 13), (0, 7, 8, 2, 1), (10, 12, 7, 0), (18, 14, 13, 12, 10, 19), (6, 5, 9, 11, 14, 18, 17), (16, 17, 18, 19, 15), (10, 0, 1, 3, 15, 19), (3, 4, 5, 6, 16, 15)])
_uv = me_cube_007.uv_layers.new(name='UVMap')
_uv.uv.foreach_set('vector', [0.375, 0.7542, 0.375, 0.7424, 0.625, 0.6893, 0.625, 0.7832, 0.47, 0.9134, 0.588, 0.8976, 0.6275, 0.7423, 0.625, 0.6319, 0.7416, 0.5357, 0.7063, 0.75, 0.6582, 0.75, 0.625, 0.6893, 0.6921, 0.4589, 0.7296, 0.545, 0.6345, 0.4949, 0.7296, 0.545, 0.73, 0.5473, 0.625, 0.6319, 0.5094, 0.5, 0.6069, 0.4804, 0.6345, 0.4949, 0.375, 0.5, 0.5094, 0.5, 0.625, 0.6319, 0.625, 0.6893, 0.375, 0.7424, 0.375, 0.4398, 0.5585, 0.4321, 0.5094, 0.5, 0.375, 0.5, 0.6283, 0.3127, 0.6921, 0.4589, 0.6345, 0.4949, 0.6069, 0.4804, 0.375, 0.4398, 0.2571, 0.5349, 0.588, 0.8976, 0.625, 0.8313, 0.73, 0.5473, 0.7296, 0.545, 0.6921, 0.4589, 0.6283, 0.3127, 0.5705, 0.6093, 0.47, 0.9134, 0.6275, 0.7423, 0.6283, 0.3127, 0.2571, 0.5349, 0.23, 0.75, 0.3148, 0.5, 0.375, 0.5, 0.375, 0.7424, 0.3708, 0.75, 0.23, 0.75, 0.2253, 0.5667, 0.375, 0.7542, 0.625, 0.7832, 0.625, 0.8313, 0.588, 0.8976, 0.47, 0.9134, 0.375, 0.895])
me_cube_007.materials.append(mat_rock)
me_cube_007.use_remesh_fix_poles = True
me_cube_007.use_remesh_preserve_attributes = False
me_cube_007.update()
me_cube_017 = bpy.data.meshes.new('Cube.017')
me_cube_017.from_pydata([(-1.0, -1.0, -1.0), (1.0, 0.002577, 1.0), (1.0, -0.2462, 1.0), (-1.0, 0.5589, -1.0), (-0.4702, 1.0, -1.0), (1.0, -0.03472, -1.0), (1.0, 0.6812, 0.4625), (0.7093, 1.0, 0.5011), (-0.002856, 1.0, -1.0), (0.4252, 0.7293, 1.0), (-0.4244, 1.0, 0.2918), (0.4281, 1.0, 0.7827), (-1.0, -1.0, -0.7442), (-0.2667, -0.3363, 1.0), (-0.7814, -1.0, -0.3434), (-1.0, 0.5243, 0.1741), (-0.9269, 0.5802, 0.3418), (-0.4192, 0.1278, 1.0), (0.07801, -1.0, -1.0), (1.0, -0.7345, -0.04612), (1.0, -0.4475, -1.0), (0.3232, -1.0, -0.5117)], [], [(5, 8, 7, 6), (20, 19, 21, 18), (15, 12, 14, 13, 17, 16), (9, 1, 6, 7, 11), (4, 10, 11, 7, 8), (9, 11, 10, 16, 17), (4, 3, 15, 16, 10), (9, 17, 13, 2, 1), (18, 21, 14, 12, 0), (0, 12, 15, 3), (14, 21, 19, 2, 13), (5, 6, 1, 2, 19, 20), (4, 8, 5, 20, 18, 0, 3)])
_uv = me_cube_017.uv_layers.new(name='UVMap')
_uv.uv.foreach_set('vector', [0.375, 0.6293, 0.375, 0.3746, 0.5626, 0.4637, 0.5578, 0.5399, 0.375, 0.6809, 0.4942, 0.7168, 0.436, 0.4962, 0.375, 0.8652, 0.6685, 0.4107, 0.407, 1.0, 0.4571, 0.08199, 0.7833, 0.667, 0.625, 0.2412, 0.6899, 0.4275, 0.625, 0.462, 0.625, 0.6247, 0.5578, 0.5399, 0.5626, 0.4637, 0.5978, 0.4285, 0.375, 0.3162, 0.5365, 0.3219, 0.5978, 0.4285, 0.5626, 0.4637, 0.375, 0.3746, 0.625, 0.462, 0.5978, 0.4285, 0.5365, 0.3219, 0.6899, 0.4275, 0.625, 0.2412, 0.375, 0.3162, 0.375, 0.1949, 0.6685, 0.4107, 0.6899, 0.4275, 0.5365, 0.3219, 0.6968, 0.5338, 0.8024, 0.609, 0.7833, 0.667, 0.625, 0.6558, 0.625, 0.6247, 0.375, 0.8652, 0.436, 0.8346, 0.4571, 0.9727, 0.407, 1.0, 0.375, 1.0, 0.375, 0.0, 0.407, 0.0, 0.5218, 0.1905, 0.375, 0.1949, 0.4571, 0.08199, 0.436, 0.4962, 0.4942, 0.7168, 0.625, 0.6558, 0.625, 0.2889, 0.375, 0.6293, 0.5578, 0.5399, 0.625, 0.6247, 0.625, 0.6558, 0.4942, 0.7168, 0.375, 0.6809, 0.1912, 0.5, 0.2496, 0.5, 0.375, 0.6293, 0.375, 0.6809, 0.2598, 0.75, 0.125, 0.75, 0.125, 0.5551])
me_cube_017.materials.append(mat_rock)
me_cube_017.use_remesh_fix_poles = True
me_cube_017.use_remesh_preserve_attributes = False
me_cube_017.update()
me_cube_018 = bpy.data.meshes.new('Cube.018')
me_cube_018.from_pydata([(-1.0, -1.0, -1.0), (-1.0, 1.0, -1.0), (1.0, -1.0, -1.0), (1.0, 0.395, -1.0), (1.0, 0.2061, -0.654), (-1.0, -1.0, -0.5872), (0.5619, -1.0, 0.4272), (-0.4173, 1.0, -1.0), (0.378, 0.2817, -0.09205), (0.4054, 0.7604, -1.0), (-1.0, 1.0, -0.925), (0.3917, -0.4786, 0.4477), (-1.0, -0.6487, -0.4404), (0.3263, -0.603, 0.4402), (0.2109, 0.2158, 0.1217), (-0.8016, 1.0, -0.7913), (1.0, -1.0, -0.452), (1.0, -0.3585, -0.2431), (0.5993, -0.7509, 0.4399), (0.5655, -1.0, 0.4273)], [], [(15, 14, 8, 9, 7), (12, 5, 6, 13), (17, 18, 19, 16), (4, 3, 9, 8), (1, 7, 9, 3, 2, 0), (11, 14, 15, 10, 12, 13), (18, 11, 13, 6, 19), (1, 10, 15, 7), (0, 5, 12, 10, 1), (8, 14, 11, 18, 17, 4), (4, 17, 16, 2, 3), (2, 16, 19, 6, 5, 0)])
_uv = me_cube_018.uv_layers.new(name='UVMap')
_uv.uv.foreach_set('vector', [0.4011, 0.2748, 0.5171, 0.5426, 0.4885, 0.5453, 0.3007, 0.5299, 0.375, 0.3228, 0.445, 0.8683, 0.4266, 1.0, 0.5875, 0.7707, 0.5792, 0.6889, 0.4696, 0.6698, 0.5765, 0.7025, 0.5534, 0.8043, 0.4435, 0.75, 0.4183, 0.5992, 0.375, 0.5756, 0.375, 0.4556, 0.4885, 0.5453, 0.125, 0.5, 0.1978, 0.5, 0.3007, 0.5299, 0.375, 0.5756, 0.375, 0.75, 0.125, 0.75, 0.5722, 0.6506, 0.5171, 0.5426, 0.4011, 0.2748, 0.3844, 0.25, 0.445, 0.04391, 0.5792, 0.6889, 0.5551, 0.724, 0.5561, 0.6667, 0.5551, 0.7129, 0.5534, 0.8048, 0.5534, 0.8043, 0.375, 0.25, 0.3844, 0.25, 0.4011, 0.2748, 0.375, 0.3228, 0.375, 0.0, 0.4266, 0.0, 0.445, 0.04391, 0.3844, 0.25, 0.375, 0.25, 0.4885, 0.5453, 0.5171, 0.5426, 0.5722, 0.6506, 0.5765, 0.7025, 0.4696, 0.6698, 0.4183, 0.5992, 0.4183, 0.5992, 0.4696, 0.6698, 0.4435, 0.75, 0.375, 0.75, 0.375, 0.5756, 0.375, 0.75, 0.4435, 0.75, 0.5534, 0.8043, 0.5534, 0.8048, 0.4266, 1.0, 0.375, 1.0])
me_cube_018.materials.append(mat_rock)
me_cube_018.use_remesh_fix_poles = True
me_cube_018.use_remesh_preserve_attributes = False
me_cube_018.update()
me_cube_020 = bpy.data.meshes.new('Cube.020')
me_cube_020.from_pydata([(-1.0, -1.0, -1.0), (-1.0, 1.0, -1.0), (1.0, -1.0, -1.0), (1.0, 0.395, -1.0), (1.0, 0.2061, -0.654), (-1.0, -1.0, -0.5872), (0.5619, -1.0, 0.4272), (-0.4173, 1.0, -1.0), (0.378, 0.2817, -0.09205), (0.4054, 0.7604, -1.0), (-1.0, 1.0, -0.925), (0.3917, -0.4786, 0.4477), (-1.0, -0.6487, -0.4404), (0.3263, -0.603, 0.4402), (0.2109, 0.2158, 0.1217), (-0.8016, 1.0, -0.7913), (1.0, -1.0, -0.452), (1.0, -0.3585, -0.2431), (0.5993, -0.7509, 0.4399), (0.5655, -1.0, 0.4273)], [], [(15, 14, 8, 9, 7), (12, 5, 6, 13), (17, 18, 19, 16), (4, 3, 9, 8), (1, 7, 9, 3, 2, 0), (11, 14, 15, 10, 12, 13), (18, 11, 13, 6, 19), (1, 10, 15, 7), (0, 5, 12, 10, 1), (8, 14, 11, 18, 17, 4), (4, 17, 16, 2, 3), (2, 16, 19, 6, 5, 0)])
_uv = me_cube_020.uv_layers.new(name='UVMap')
_uv.uv.foreach_set('vector', [0.4011, 0.2748, 0.5171, 0.5426, 0.4885, 0.5453, 0.3007, 0.5299, 0.375, 0.3228, 0.445, 0.8683, 0.4266, 1.0, 0.5875, 0.7707, 0.5792, 0.6889, 0.4696, 0.6698, 0.5765, 0.7025, 0.5534, 0.8043, 0.4435, 0.75, 0.4183, 0.5992, 0.375, 0.5756, 0.375, 0.4556, 0.4885, 0.5453, 0.125, 0.5, 0.1978, 0.5, 0.3007, 0.5299, 0.375, 0.5756, 0.375, 0.75, 0.125, 0.75, 0.5722, 0.6506, 0.5171, 0.5426, 0.4011, 0.2748, 0.3844, 0.25, 0.445, 0.04391, 0.5792, 0.6889, 0.5551, 0.724, 0.5561, 0.6667, 0.5551, 0.7129, 0.5534, 0.8048, 0.5534, 0.8043, 0.375, 0.25, 0.3844, 0.25, 0.4011, 0.2748, 0.375, 0.3228, 0.375, 0.0, 0.4266, 0.0, 0.445, 0.04391, 0.3844, 0.25, 0.375, 0.25, 0.4885, 0.5453, 0.5171, 0.5426, 0.5722, 0.6506, 0.5765, 0.7025, 0.4696, 0.6698, 0.4183, 0.5992, 0.4183, 0.5992, 0.4696, 0.6698, 0.4435, 0.75, 0.375, 0.75, 0.375, 0.5756, 0.375, 0.75, 0.4435, 0.75, 0.5534, 0.8043, 0.5534, 0.8048, 0.4266, 1.0, 0.375, 1.0])
me_cube_020.materials.append(mat_rock)
me_cube_020.use_remesh_fix_poles = True
me_cube_020.use_remesh_preserve_attributes = False
me_cube_020.update()
me_cube_021 = bpy.data.meshes.new('Cube.021')
me_cube_021.from_pydata([(1.0, -1.0, -1.0), (1.0, 0.922, -1.0), (1.0, -1.0, -0.08055), (-1.0, -0.6607, -1.0), (-0.7509, -1.0, -1.0), (0.9655, 0.9687, -1.0), (-1.0, 0.7246, -1.0), (-0.6589, -0.1948, 1.0), (-1.0, -0.02634, 0.3636), (-1.0, 0.6455, -0.3863), (0.5434, -0.5014, 1.0), (0.563, -1.0, 0.4322), (-0.2603, -1.0, 0.4364), (-0.4306, -0.5058, 1.0), (1.0, -0.2004, 0.7831), (0.7373, -0.2932, 1.0), (1.0, -0.2057, 0.7874), (0.5425, 0.7552, 0.2488), (-0.1684, 0.6015, 0.7561), (-0.2121, 0.3314, 1.0)], [], [(13, 12, 11, 10), (6, 5, 1, 0, 4, 3), (3, 8, 9, 6), (4, 12, 13, 7, 8, 3), (0, 2, 11, 12, 4), (16, 15, 10, 11, 2), (15, 19, 7, 13, 10), (7, 19, 18, 9, 8), (5, 6, 9, 18, 17), (16, 14, 17, 18, 19, 15), (1, 14, 16, 2, 0), (1, 5, 17, 14)])
_uv = me_cube_021.uv_layers.new(name='UVMap')
_uv.uv.foreach_set('vector', [0.7223, 0.7697, 0.5545, 0.9075, 0.554, 0.8046, 0.6821, 0.6877, 0.125, 0.5344, 0.3707, 0.5039, 0.375, 0.5098, 0.375, 0.75, 0.1561, 0.75, 0.125, 0.7076, 0.375, 0.04241, 0.5454, 0.1217, 0.4517, 0.2057, 0.375, 0.2156, 0.375, 0.9689, 0.5545, 0.9075, 0.7223, 0.7697, 0.7835, 0.6982, 0.7159, 0.4166, 0.375, 0.04241, 0.375, 0.75, 0.4899, 0.75, 0.554, 0.8046, 0.5545, 0.9075, 0.375, 0.9689, 0.5984, 0.6507, 0.6578, 0.6617, 0.6821, 0.6877, 0.6086, 0.75, 0.4899, 0.75, 0.6578, 0.6617, 0.7765, 0.5836, 0.8324, 0.6494, 0.8038, 0.6882, 0.6821, 0.6877, 0.7835, 0.6982, 0.7603, 0.5997, 0.6966, 0.4902, 0.4517, 0.2057, 0.7159, 0.4166, 0.375, 0.4996, 0.375, 0.2156, 0.5284, 0.3233, 0.7101, 0.5109, 0.5867, 0.529, 0.5984, 0.6507, 0.5979, 0.65, 0.5867, 0.529, 0.6966, 0.4902, 0.7765, 0.5836, 0.6578, 0.6617, 0.375, 0.5098, 0.5979, 0.65, 0.5984, 0.6507, 0.4899, 0.75, 0.375, 0.75, 0.375, 0.5098, 0.375, 0.4996, 0.5867, 0.529, 0.5979, 0.65])
me_cube_021.materials.append(mat_rock)
me_cube_021.use_remesh_fix_poles = True
me_cube_021.use_remesh_preserve_attributes = False
me_cube_021.update()
me_cube_022 = bpy.data.meshes.new('Cube.022')
me_cube_022.from_pydata([(-0.7578, 0.2242, -0.621), (-0.5395, -0.9492, -0.621), (-0.7578, 0.2242, -0.05002), (0.5018, 0.2442, -0.621), (0.3112, 0.423, -0.621), (-0.5131, -0.9738, -0.621), (0.6591, -0.6016, -0.621), (0.3465, -0.07898, 0.4205), (0.5738, -0.1431, 0.02528), (0.6501, -0.5533, -0.4403), (-0.4224, -0.02834, 0.3118), (-0.491, 0.2738, -0.04079), (0.01165, 0.3673, -0.03819), (0.1718, 0.08493, 0.3118), (-0.6669, -0.264, 0.4863), (-0.5171, -0.1775, 0.621), (-0.6676, -0.2608, 0.489), (-0.2791, -0.7954, 0.1545), (0.1374, -0.6208, 0.269), (0.1334, -0.451, 0.4205)], [], [(13, 12, 11, 10), (6, 5, 1, 0, 4, 3), (3, 8, 9, 6), (4, 12, 13, 7, 8, 3), (0, 2, 11, 12, 4), (16, 15, 10, 11, 2), (15, 19, 7, 13, 10), (7, 19, 18, 9, 8), (5, 6, 9, 18, 17), (16, 14, 17, 18, 19, 15), (1, 14, 16, 2, 0), (1, 5, 17, 14)])
_uv = me_cube_022.uv_layers.new(name='UVMap')
_uv.uv.foreach_set('vector', [0.7223, 0.7697, 0.5545, 0.9075, 0.554, 0.8046, 0.6821, 0.6877, 0.125, 0.5344, 0.3707, 0.5039, 0.375, 0.5098, 0.375, 0.75, 0.1561, 0.75, 0.125, 0.7076, 0.375, 0.04241, 0.5454, 0.1217, 0.4517, 0.2057, 0.375, 0.2156, 0.375, 0.9689, 0.5545, 0.9075, 0.7223, 0.7697, 0.7835, 0.6982, 0.7159, 0.4166, 0.375, 0.04241, 0.375, 0.75, 0.4899, 0.75, 0.554, 0.8046, 0.5545, 0.9075, 0.375, 0.9689, 0.5984, 0.6507, 0.6578, 0.6617, 0.6821, 0.6877, 0.6086, 0.75, 0.4899, 0.75, 0.6578, 0.6617, 0.7765, 0.5836, 0.8324, 0.6494, 0.8038, 0.6882, 0.6821, 0.6877, 0.7835, 0.6982, 0.7603, 0.5997, 0.6966, 0.4902, 0.4517, 0.2057, 0.7159, 0.4166, 0.375, 0.4996, 0.375, 0.2156, 0.5284, 0.3233, 0.7101, 0.5109, 0.5867, 0.529, 0.5984, 0.6507, 0.5979, 0.65, 0.5867, 0.529, 0.6966, 0.4902, 0.7765, 0.5836, 0.6578, 0.6617, 0.375, 0.5098, 0.5979, 0.65, 0.5984, 0.6507, 0.4899, 0.75, 0.375, 0.75, 0.375, 0.5098, 0.375, 0.4996, 0.5867, 0.529, 0.5979, 0.65])
me_cube_022.materials.append(mat_rock)
me_cube_022.use_remesh_fix_poles = True
me_cube_022.use_remesh_preserve_attributes = False
me_cube_022.update()
me_cube_024 = bpy.data.meshes.new('Cube.024')
me_cube_024.from_pydata([(1.0, -1.0, -1.0), (1.0, 0.922, -1.0), (1.0, -1.0, -0.08055), (-1.0, -0.6607, -1.0), (-0.7509, -1.0, -1.0), (0.9655, 0.9687, -1.0), (-1.0, 0.7246, -1.0), (-0.6589, -0.1948, 1.0), (-1.0, -0.02634, 0.3636), (-1.0, 0.6455, -0.3863), (0.5434, -0.5014, 1.0), (0.563, -1.0, 0.4322), (-0.2603, -1.0, 0.4364), (-0.4306, -0.5058, 1.0), (1.0, -0.2004, 0.7831), (0.7373, -0.2932, 1.0), (1.0, -0.2057, 0.7874), (0.5425, 0.7552, 0.2488), (-0.1684, 0.6015, 0.7561), (-0.2121, 0.3314, 1.0)], [], [(13, 12, 11, 10), (6, 5, 1, 0, 4, 3), (3, 8, 9, 6), (4, 12, 13, 7, 8, 3), (0, 2, 11, 12, 4), (16, 15, 10, 11, 2), (15, 19, 7, 13, 10), (7, 19, 18, 9, 8), (5, 6, 9, 18, 17), (16, 14, 17, 18, 19, 15), (1, 14, 16, 2, 0), (1, 5, 17, 14)])
_uv = me_cube_024.uv_layers.new(name='UVMap')
_uv.uv.foreach_set('vector', [0.7223, 0.7697, 0.5545, 0.9075, 0.554, 0.8046, 0.6821, 0.6877, 0.125, 0.5344, 0.3707, 0.5039, 0.375, 0.5098, 0.375, 0.75, 0.1561, 0.75, 0.125, 0.7076, 0.375, 0.04241, 0.5454, 0.1217, 0.4517, 0.2057, 0.375, 0.2156, 0.375, 0.9689, 0.5545, 0.9075, 0.7223, 0.7697, 0.7835, 0.6982, 0.7159, 0.4166, 0.375, 0.04241, 0.375, 0.75, 0.4899, 0.75, 0.554, 0.8046, 0.5545, 0.9075, 0.375, 0.9689, 0.5984, 0.6507, 0.6578, 0.6617, 0.6821, 0.6877, 0.6086, 0.75, 0.4899, 0.75, 0.6578, 0.6617, 0.7765, 0.5836, 0.8324, 0.6494, 0.8038, 0.6882, 0.6821, 0.6877, 0.7835, 0.6982, 0.7603, 0.5997, 0.6966, 0.4902, 0.4517, 0.2057, 0.7159, 0.4166, 0.375, 0.4996, 0.375, 0.2156, 0.5284, 0.3233, 0.7101, 0.5109, 0.5867, 0.529, 0.5984, 0.6507, 0.5979, 0.65, 0.5867, 0.529, 0.6966, 0.4902, 0.7765, 0.5836, 0.6578, 0.6617, 0.375, 0.5098, 0.5979, 0.65, 0.5984, 0.6507, 0.4899, 0.75, 0.375, 0.75, 0.375, 0.5098, 0.375, 0.4996, 0.5867, 0.529, 0.5979, 0.65])
me_cube_024.materials.append(mat_rock)
me_cube_024.use_remesh_fix_poles = True
me_cube_024.use_remesh_preserve_attributes = False
me_cube_024.update()
me_cube_025 = bpy.data.meshes.new('Cube.025')
me_cube_025.from_pydata([(1.0, -1.0, -1.0), (1.0, 0.395, -1.0), (1.0, 0.2061, -0.654), (0.5619, -1.0, 0.4272), (-0.4173, 1.0, -1.0), (0.378, 0.2817, -0.09205), (0.4054, 0.7604, -1.0), (0.3917, -0.4786, 0.4477), (0.3263, -0.603, 0.4402), (0.2109, 0.2158, 0.1217), (-0.8016, 1.0, -0.7913), (1.0, -1.0, -0.452), (1.0, -0.3585, -0.2431), (0.5993, -0.7509, 0.4399), (0.5655, -1.0, 0.4273), (-0.7582, 1.0, -1.0), (-0.3674, -1.0, -1.0), (-0.7296, -1.0, -0.4116), (-0.8449, -0.6434, -0.3374), (-0.8617, 1.0, -0.8318)], [], [(10, 9, 5, 6, 4), (18, 17, 3, 8), (12, 13, 14, 11), (2, 1, 6, 5), (15, 4, 6, 1, 0, 16), (13, 7, 8, 3, 14), (15, 19, 10, 4), (5, 9, 7, 13, 12, 2), (2, 12, 11, 0, 1), (19, 15, 16, 17, 18), (7, 9, 10, 19, 18, 8), (0, 11, 14, 3, 17, 16)])
_uv = me_cube_025.uv_layers.new(name='UVMap')
_uv.uv.foreach_set('vector', [0.4011, 0.2748, 0.5171, 0.5426, 0.4885, 0.5453, 0.3007, 0.5299, 0.375, 0.3228, 0.4606, 0.8473, 0.4545, 0.9603, 0.5875, 0.7707, 0.5792, 0.6889, 0.4696, 0.6698, 0.5765, 0.7025, 0.5534, 0.8043, 0.4435, 0.75, 0.4183, 0.5992, 0.375, 0.5756, 0.375, 0.4556, 0.4885, 0.5453, 0.1552, 0.5, 0.1978, 0.5, 0.3007, 0.5299, 0.375, 0.5756, 0.375, 0.75, 0.2041, 0.75, 0.5551, 0.724, 0.5561, 0.6667, 0.5551, 0.7129, 0.5534, 0.8048, 0.5534, 0.8043, 0.375, 0.2802, 0.396, 0.2673, 0.4011, 0.2748, 0.375, 0.3228, 0.4885, 0.5453, 0.5171, 0.5426, 0.5722, 0.6506, 0.5765, 0.7025, 0.4696, 0.6698, 0.4183, 0.5992, 0.4183, 0.5992, 0.4696, 0.6698, 0.4435, 0.75, 0.375, 0.75, 0.375, 0.5756, 0.396, 0.2673, 0.1552, 0.5, 0.375, 0.9209, 0.4545, 0.9603, 0.4606, 0.1193, 0.5722, 0.6506, 0.5171, 0.5426, 0.4011, 0.2748, 0.396, 0.2673, 0.4606, 0.1193, 0.5792, 0.6889, 0.375, 0.75, 0.4435, 0.75, 0.5534, 0.8043, 0.5534, 0.8048, 0.4486, 0.9662, 0.375, 0.9209])
me_cube_025.materials.append(mat_rock)
me_cube_025.use_remesh_fix_poles = True
me_cube_025.use_remesh_preserve_attributes = False
me_cube_025.update()
me_cube_012 = bpy.data.meshes.new('Cube.012')
me_cube_012.from_pydata([(-0.1205, -0.3143, -1.641), (-0.1205, -0.2675, -1.4), (-0.1205, 0.3143, -1.641), (-0.1205, 0.2675, -1.4), (0.1205, -0.3143, -1.641), (0.1205, -0.2675, -1.4), (0.1205, 0.3143, -1.641), (0.1205, 0.2675, -1.4)], [], [(0, 1, 3, 2), (2, 3, 7, 6), (6, 7, 5, 4), (4, 5, 1, 0), (2, 6, 4, 0), (7, 3, 1, 5)])
_uv = me_cube_012.uv_layers.new(name='UVMap')
_uv.uv.foreach_set('vector', [0.375, 0.0, 0.625, 0.0, 0.625, 0.25, 0.375, 0.25, 0.375, 0.25, 0.625, 0.25, 0.625, 0.5, 0.375, 0.5, 0.375, 0.5, 0.625, 0.5, 0.625, 0.75, 0.375, 0.75, 0.375, 0.75, 0.625, 0.75, 0.625, 1.0, 0.375, 1.0, 0.125, 0.5, 0.375, 0.5, 0.375, 0.75, 0.125, 0.75, 0.625, 0.5, 0.875, 0.5, 0.875, 0.75, 0.625, 0.75])
me_cube_012.materials.append(mat_rock)
me_cube_012.use_remesh_fix_poles = True
me_cube_012.use_remesh_preserve_attributes = False
me_cube_012.update()
me_circle = bpy.data.meshes.new('Circle')
me_circle.from_pydata([(0.0, 0.0, 0.0), (0.0, 1.0, 0.0), (-0.1951, 0.9808, 0.0), (-0.3827, 0.9239, 0.0), (-0.5556, 0.8315, 0.0), (-0.7071, 0.7071, 0.0), (-0.8315, 0.5556, 0.0), (-0.9239, 0.3827, 0.0), (-0.9808, 0.1951, 0.0), (-1.0, -4.371e-08, 0.0), (-0.9808, -0.1951, 0.0), (-0.9239, -0.3827, 0.0), (-0.8315, -0.5556, 0.0), (-0.7071, -0.7071, 0.0), (-0.5556, -0.8315, 0.0), (-0.3827, -0.9239, 0.0), (-0.1951, -0.9808, 0.0), (8.742e-08, -1.0, 0.0), (0.1951, -0.9808, 0.0), (0.3827, -0.9239, 0.0), (0.5556, -0.8315, 0.0), (0.7071, -0.7071, 0.0), (0.8315, -0.5556, 0.0), (0.9239, -0.3827, 0.0), (0.9808, -0.1951, 0.0), (1.0, 1.192e-08, 0.0), (0.9808, 0.1951, 0.0), (0.9239, 0.3827, 0.0), (0.8315, 0.5556, 0.0), (0.7071, 0.7071, 0.0), (0.5556, 0.8315, 0.0), (0.3827, 0.9239, 0.0), (0.1951, 0.9808, 0.0)], [], [(0, 1, 2), (0, 2, 3), (0, 3, 4), (0, 4, 5), (0, 5, 6), (0, 6, 7), (0, 7, 8), (0, 8, 9), (0, 9, 10), (0, 10, 11), (0, 11, 12), (0, 12, 13), (0, 13, 14), (0, 14, 15), (0, 15, 16), (0, 16, 17), (0, 17, 18), (0, 18, 19), (0, 19, 20), (0, 20, 21), (0, 21, 22), (0, 22, 23), (0, 23, 24), (0, 24, 25), (0, 25, 26), (0, 26, 27), (0, 27, 28), (0, 28, 29), (0, 29, 30), (0, 30, 31), (0, 31, 32), (0, 32, 1)])
_uv = me_circle.uv_layers.new(name='UVMap')
_uv.uv.foreach_set('vector', [0.5, 0.5, 0.5, 1.0, 0.4025, 0.9904, 0.5, 0.5, 0.4025, 0.9904, 0.3087, 0.9619, 0.5, 0.5, 0.3087, 0.9619, 0.2222, 0.9157, 0.5, 0.5, 0.2222, 0.9157, 0.1464, 0.8536, 0.5, 0.5, 0.1464, 0.8536, 0.08427, 0.7778, 0.5, 0.5, 0.08427, 0.7778, 0.03806, 0.6913, 0.5, 0.5, 0.03806, 0.6913, 0.009607, 0.5975, 0.5, 0.5, 0.009607, 0.5975, 0.0, 0.5, 0.5, 0.5, 0.0, 0.5, 0.009607, 0.4025, 0.5, 0.5, 0.009607, 0.4025, 0.03806, 0.3087, 0.5, 0.5, 0.03806, 0.3087, 0.08427, 0.2222, 0.5, 0.5, 0.08427, 0.2222, 0.1464, 0.1464, 0.5, 0.5, 0.1464, 0.1464, 0.2222, 0.08427, 0.5, 0.5, 0.2222, 0.08427, 0.3087, 0.03806, 0.5, 0.5, 0.3087, 0.03806, 0.4025, 0.009607, 0.5, 0.5, 0.4025, 0.009607, 0.5, 0.0, 0.5, 0.5, 0.5, 0.0, 0.5975, 0.009607, 0.5, 0.5, 0.5975, 0.009607, 0.6913, 0.03806, 0.5, 0.5, 0.6913, 0.03806, 0.7778, 0.08427, 0.5, 0.5, 0.7778, 0.08427, 0.8536, 0.1464, 0.5, 0.5, 0.8536, 0.1464, 0.9157, 0.2222, 0.5, 0.5, 0.9157, 0.2222, 0.9619, 0.3087, 0.5, 0.5, 0.9619, 0.3087, 0.9904, 0.4025, 0.5, 0.5, 0.9904, 0.4025, 1.0, 0.5, 0.5, 0.5, 1.0, 0.5, 0.9904, 0.5975, 0.5, 0.5, 0.9904, 0.5975, 0.9619, 0.6913, 0.5, 0.5, 0.9619, 0.6913, 0.9157, 0.7778, 0.5, 0.5, 0.9157, 0.7778, 0.8536, 0.8536, 0.5, 0.5, 0.8536, 0.8536, 0.7778, 0.9157, 0.5, 0.5, 0.7778, 0.9157, 0.6913, 0.9619, 0.5, 0.5, 0.6913, 0.9619, 0.5975, 0.9904, 0.5, 0.5, 0.5975, 0.9904, 0.5, 1.0])
me_circle.materials.append(mat_portallight)
me_circle.use_remesh_fix_poles = True
me_circle.use_remesh_preserve_attributes = False
me_circle.update()
me_cube_008 = bpy.data.meshes.new('Cube.008')
me_cube_008.from_pydata([(-1.0, -1.0, -1.0), (-1.0, -1.0, 1.0), (-1.0, 1.0, -1.0), (-1.0, 1.0, 1.0), (1.0, -1.0, -1.0), (1.0, -1.0, 1.0), (1.0, 1.0, -1.0), (1.0, 1.0, 1.0)], [], [(0, 1, 3, 2), (2, 3, 7, 6), (6, 7, 5, 4), (4, 5, 1, 0), (2, 6, 4, 0), (7, 3, 1, 5)])
_uv = me_cube_008.uv_layers.new(name='UVMap')
_uv.uv.foreach_set('vector', [0.375, 0.0, 0.625, 0.0, 0.625, 0.25, 0.375, 0.25, 0.375, 0.25, 0.625, 0.25, 0.625, 0.5, 0.375, 0.5, 0.375, 0.5, 0.625, 0.5, 0.625, 0.75, 0.375, 0.75, 0.375, 0.75, 0.625, 0.75, 0.625, 1.0, 0.375, 1.0, 0.125, 0.5, 0.375, 0.5, 0.375, 0.75, 0.125, 0.75, 0.625, 0.5, 0.875, 0.5, 0.875, 0.75, 0.625, 0.75])
me_cube_008.materials.append(mat_rock)
me_cube_008.use_remesh_fix_poles = True
me_cube_008.use_remesh_preserve_attributes = False
me_cube_008.update()
me_cube_016 = bpy.data.meshes.new('Cube.016')
me_cube_016.from_pydata([(-1.0, -1.0, -1.0), (-1.0, -1.0, 1.0), (-1.0, 1.0, -1.0), (-1.0, 1.0, 1.0), (1.0, -1.0, -1.0), (1.0, -1.0, 1.0), (1.0, 1.0, -1.0), (1.0, 1.0, 1.0)], [], [(0, 1, 3, 2), (2, 3, 7, 6), (6, 7, 5, 4), (4, 5, 1, 0), (2, 6, 4, 0), (7, 3, 1, 5)])
_uv = me_cube_016.uv_layers.new(name='UVMap')
_uv.uv.foreach_set('vector', [0.375, 0.0, 0.625, 0.0, 0.625, 0.25, 0.375, 0.25, 0.375, 0.25, 0.625, 0.25, 0.625, 0.5, 0.375, 0.5, 0.375, 0.5, 0.625, 0.5, 0.625, 0.75, 0.375, 0.75, 0.375, 0.75, 0.625, 0.75, 0.625, 1.0, 0.375, 1.0, 0.125, 0.5, 0.375, 0.5, 0.375, 0.75, 0.125, 0.75, 0.625, 0.5, 0.875, 0.5, 0.875, 0.75, 0.625, 0.75])
me_cube_016.materials.append(mat_rock)
me_cube_016.use_remesh_fix_poles = True
me_cube_016.use_remesh_preserve_attributes = False
me_cube_016.update()
me_cube_014 = bpy.data.meshes.new('Cube.014')
me_cube_014.from_pydata([(-1.0, -1.0, -1.0), (-1.0, -1.0, 1.0), (-1.0, 1.0, -1.0), (-1.0, 1.0, 1.0), (1.0, -1.0, -1.0), (1.0, -1.0, 1.0), (1.0, 1.0, -1.0), (1.0, 1.0, 1.0)], [], [(0, 1, 3, 2), (2, 3, 7, 6), (6, 7, 5, 4), (4, 5, 1, 0), (2, 6, 4, 0), (7, 3, 1, 5)])
_uv = me_cube_014.uv_layers.new(name='UVMap')
_uv.uv.foreach_set('vector', [0.375, 0.0, 0.625, 0.0, 0.625, 0.25, 0.375, 0.25, 0.375, 0.25, 0.625, 0.25, 0.625, 0.5, 0.375, 0.5, 0.375, 0.5, 0.625, 0.5, 0.625, 0.75, 0.375, 0.75, 0.375, 0.75, 0.625, 0.75, 0.625, 1.0, 0.375, 1.0, 0.125, 0.5, 0.375, 0.5, 0.375, 0.75, 0.125, 0.75, 0.625, 0.5, 0.875, 0.5, 0.875, 0.75, 0.625, 0.75])
me_cube_014.materials.append(mat_rock)
me_cube_014.use_remesh_fix_poles = True
me_cube_014.use_remesh_preserve_attributes = False
me_cube_014.update()

# ---- objects
ob_camera = bpy.data.objects.new('Camera', cam_camera_001)
ob_plane = bpy.data.objects.new('Plane', me_plane_001)
ob_axe = bpy.data.objects.new('Axe', me_cube_001)
ob_axe_handle = bpy.data.objects.new('Axe handle', me_cube_026)
ob_fence_001 = bpy.data.objects.new('Fence.001', me_cube_009)
ob_fence_002 = bpy.data.objects.new('Fence.002', me_cube_013)
ob_fence_003 = bpy.data.objects.new('Fence.003', me_cube_006)
ob_fence_004 = bpy.data.objects.new('Fence.004', me_cube_019)
ob_fence_005 = bpy.data.objects.new('Fence.005', me_cube_023)
ob_fence = bpy.data.objects.new('Fence', me_cube_002)
ob_area = bpy.data.objects.new('Area', light_area)
ob_cylinder = bpy.data.objects.new('Cylinder', me_cylinder_009)
ob_cylinder_001 = bpy.data.objects.new('Cylinder.001', me_cylinder_001)
ob_cylinder_002 = bpy.data.objects.new('Cylinder.002', me_cylinder_010)
ob_cylinder_003 = bpy.data.objects.new('Cylinder.003', me_cylinder_007)
ob_cylinder_004 = bpy.data.objects.new('Cylinder.004', me_cylinder_004)
ob_cylinder_005 = bpy.data.objects.new('Cylinder.005', me_cylinder_002)
ob_cylinder_006 = bpy.data.objects.new('Cylinder.006', me_cylinder_003)
ob_cylinder_007 = bpy.data.objects.new('Cylinder.007', me_cylinder_005)
ob_cube = bpy.data.objects.new('Cube', me_cube_003)
ob_cube_001 = bpy.data.objects.new('Cube.001', me_cube_004)
ob_cube_002 = bpy.data.objects.new('Cube.002', me_cube_005)
ob_cube_003 = bpy.data.objects.new('Cube.003', me_cube)
ob_cube_004 = bpy.data.objects.new('Cube.004', me_cube_010)
ob_cube_005 = bpy.data.objects.new('Cube.005', me_cube_011)
ob_cube_006 = bpy.data.objects.new('Cube.006', me_cube_003)
ob_cube_007 = bpy.data.objects.new('Cube.007', me_cube_004)
ob_cube_008 = bpy.data.objects.new('Cube.008', me_cube_005)
ob_cube_009 = bpy.data.objects.new('Cube.009', me_cube)
ob_cube_010 = bpy.data.objects.new('Cube.010', me_cube_010)
ob_cube_011 = bpy.data.objects.new('Cube.011', me_cube_011)
ob_cube_012 = bpy.data.objects.new('Cube.012', me_cube_007)
ob_cube_013 = bpy.data.objects.new('Cube.013', me_cube_017)
ob_cube_017 = bpy.data.objects.new('Cube.017', me_cube_018)
ob_cube_018 = bpy.data.objects.new('Cube.018', me_cube_020)
ob_cube_019 = bpy.data.objects.new('Cube.019', me_cube_021)
ob_cube_020 = bpy.data.objects.new('Cube.020', me_cube_022)
ob_cube_021 = bpy.data.objects.new('Cube.021', me_cube_024)
ob_cube_022 = bpy.data.objects.new('Cube.022', me_cube_025)
ob_cube_023 = bpy.data.objects.new('Cube.023', me_cube_012)
ob_cube_024 = bpy.data.objects.new('Cube.024', me_cube_012)
ob_cube_025 = bpy.data.objects.new('Cube.025', me_cube_012)
ob_cube_026 = bpy.data.objects.new('Cube.026', me_cube_012)
ob_cube_027 = bpy.data.objects.new('Cube.027', me_cube_012)
ob_cube_028 = bpy.data.objects.new('Cube.028', me_cube_012)
ob_cube_029 = bpy.data.objects.new('Cube.029', me_cube_012)
ob_cube_030 = bpy.data.objects.new('Cube.030', me_cube_012)
ob_cube_031 = bpy.data.objects.new('Cube.031', me_cube_012)
ob_cube_032 = bpy.data.objects.new('Cube.032', me_cube_012)
ob_cube_033 = bpy.data.objects.new('Cube.033', me_cube_012)
ob_cube_034 = bpy.data.objects.new('Cube.034', me_cube_012)
ob_cube_035 = bpy.data.objects.new('Cube.035', me_cube_012)
ob_circle = bpy.data.objects.new('Circle', me_circle)
ob_cube_014 = bpy.data.objects.new('Cube.014', me_cube_008)
ob_cube_015 = bpy.data.objects.new('Cube.015', me_cube_016)
ob_cube_016 = bpy.data.objects.new('Cube.016', me_cube_014)

# ---- transforms, parenting, visibility, modifiers, constraints
ob_camera.location = (-2.698, 6.318, 2.053)
ob_camera.rotation_euler = (1.337, -0.04164, 3.582)
ob_plane.location = (0.0, 0.0, 0.0)
ob_axe.location = (-1.583, 1.577, 0.2757)
ob_axe.rotation_euler = (-0.4494, 0.2984, 3.689)
ob_axe.scale = (0.1364, 0.1364, 0.1364)
ob_axe_handle.location = (-1.583, 1.577, 0.2772)
ob_axe_handle.rotation_euler = (-0.4494, 0.2984, 3.689)
ob_axe_handle.scale = (0.1364, 0.1364, 0.1364)
ob_fence_001.location = (-0.9661, -0.4027, 0.3338)
ob_fence_001.rotation_euler = (0.0, -0.0, -0.06801)
ob_fence_001.scale = (0.03932, 0.04127, 0.3253)
ob_fence_002.location = (-0.9157, 0.7267, 0.3338)
ob_fence_002.rotation_euler = (0.0, -0.0, 0.08192)
ob_fence_002.scale = (0.03932, 0.04127, 0.3253)
ob_fence_003.location = (1.049, -0.8295, 0.3338)
ob_fence_003.rotation_euler = (0.0, -0.0, -3.225)
ob_fence_003.scale = (0.03932, 0.04127, 0.3253)
ob_fence_004.location = (1.014, 0.2926, 0.3338)
ob_fence_004.rotation_euler = (0.0, -0.0, -3.121)
ob_fence_004.scale = (0.03932, 0.04127, 0.3253)
ob_fence_005.location = (1.051, 1.385, 0.3338)
ob_fence_005.rotation_euler = (0.0, -0.0, -3.233)
ob_fence_005.scale = (0.03932, 0.04127, 0.3253)
ob_fence.location = (-0.9207, -1.489, 0.3438)
ob_fence.rotation_euler = (0.0, -0.0, 0.06693)
ob_fence.scale = (0.03932, 0.04127, 0.3253)
ob_area.location = (5.901, 11.11, 5.193)
ob_area.rotation_euler = (1.194, -0.1603, -3.549)
ob_area.scale = (8.513, 8.513, 8.513)
ob_cylinder.location = (-1.36, -0.06017, 0.2452)
ob_cylinder.scale = (0.1554, 0.1554, 0.2389)
ob_cylinder_001.location = (-1.567, 1.415, 0.08265)
ob_cylinder_001.scale = (-0.1904, -0.2098, -0.07671)
ob_cylinder_002.location = (-1.076, 0.673, 0.01097)
ob_cylinder_002.rotation_euler = (-1.616, 0.9268, 0.0)
ob_cylinder_002.scale = (0.1207, 0.1207, 0.1856)
ob_cylinder_003.location = (-1.418, 0.4777, 0.1084)
ob_cylinder_003.scale = (-0.07709, -0.08415, -0.07484)
ob_cylinder_004.location = (-1.649, 0.1082, 0.1596)
ob_cylinder_004.scale = (-0.07709, -0.08415, -0.1181)
ob_cylinder_005.location = (-1.692, 0.7342, 0.1023)
ob_cylinder_005.rotation_euler = (-0.8221, 0.7908, -0.003088)
ob_cylinder_005.scale = (0.1207, 0.1207, 0.1856)
ob_cylinder_006.location = (-1.547, 0.9388, 0.01647)
ob_cylinder_006.rotation_euler = (-1.616, 0.9268, -0.9455)
ob_cylinder_006.scale = (0.1207, 0.1207, 0.1856)
ob_cylinder_007.location = (-1.339, 0.7234, 0.2247)
ob_cylinder_007.rotation_euler = (-0.0814, -0.5211, 0.9413)
ob_cylinder_007.scale = (0.1207, 0.1207, 0.1856)
ob_cube.location = (-1.4, -0.5562, 0.2101)
ob_cube.rotation_euler = (0.0, -0.0, 1.571)
ob_cube.scale = (0.2059, 0.2059, 0.2059)
ob_cube_001.location = (-1.4, -0.5562, 0.4704)
ob_cube_001.rotation_euler = (0.0, -0.0, 1.571)
ob_cube_001.scale = (0.05269, 0.05269, 0.05269)
ob_cube_002.location = (-1.352, -0.5562, 1.514)
ob_cube_002.rotation_euler = (0.0, -0.0, 1.571)
ob_cube_002.scale = (0.05151, 0.4459, 0.05151)
ob_cube_003.location = (-0.9368, -0.5562, 1.431)
ob_cube_003.rotation_euler = (0.0, -0.0, 1.571)
ob_cube_003.scale = (-0.01431, 0.01221, -0.04745)
ob_cube_004.location = (-0.9386, -0.5562, 1.332)
ob_cube_004.rotation_euler = (0.0, -0.0, 1.571)
ob_cube_004.scale = (-0.09704, -0.09485, -0.04745)
ob_cube_005.location = (-0.9386, -0.5562, 1.332)
ob_cube_005.rotation_euler = (0.0, -0.0, 1.571)
ob_cube_005.scale = (-0.09704, -0.09485, -0.04745)
ob_cube_006.location = (1.422, -0.5296, 0.2101)
ob_cube_006.rotation_euler = (0.0, -0.0, -1.571)
ob_cube_006.scale = (0.2059, 0.2059, 0.2059)
ob_cube_007.location = (1.422, -0.5296, 0.4704)
ob_cube_007.rotation_euler = (0.0, -0.0, -1.571)
ob_cube_007.scale = (0.05269, 0.05269, 0.05269)
ob_cube_008.location = (1.374, -0.5296, 1.514)
ob_cube_008.rotation_euler = (0.0, -0.0, -1.571)
ob_cube_008.scale = (0.05151, 0.4459, 0.05151)
ob_cube_009.location = (0.9584, -0.5296, 1.431)
ob_cube_009.rotation_euler = (0.0, -0.0, -1.571)
ob_cube_009.scale = (-0.01431, 0.01221, -0.04745)
ob_cube_010.location = (0.9602, -0.5296, 1.332)
ob_cube_010.rotation_euler = (0.0, -0.0, -1.571)
ob_cube_010.scale = (-0.09704, -0.09485, -0.04745)
ob_cube_011.location = (0.9602, -0.5296, 1.332)
ob_cube_011.rotation_euler = (0.0, -0.0, -1.571)
ob_cube_011.scale = (-0.09704, -0.09485, -0.04745)
ob_cube_012.location = (-1.629, -1.601, 0.4182)
ob_cube_012.rotation_euler = (0.0, -0.0, 0.7717)
ob_cube_012.scale = (0.4172, 0.4172, 0.4172)
ob_cube_013.location = (1.571, 1.474, 0.3084)
ob_cube_013.rotation_euler = (0.0, -0.0, -1.604)
ob_cube_013.scale = (0.3071, 0.3071, 0.3071)
ob_cube_017.location = (1.626, 0.8662, 0.2156)
ob_cube_017.rotation_euler = (0.0, -0.0, 1.253)
ob_cube_017.scale = (0.205, 0.205, 0.205)
ob_cube_018.location = (1.53, -1.019, 0.2142)
ob_cube_018.rotation_euler = (0.0, -0.0, 0.5118)
ob_cube_018.scale = (0.205, 0.205, 0.205)
ob_cube_019.location = (1.472, -1.551, 0.2425)
ob_cube_019.scale = (0.2309, 0.2309, 0.2309)
ob_cube_020.location = (1.591, 0.2705, 0.233)
ob_cube_020.scale = (0.3645, 0.3645, 0.3645)
ob_cube_021.location = (1.759, -0.1435, 0.1114)
ob_cube_021.rotation_euler = (0.0, -0.0, 2.48)
ob_cube_021.scale = (0.1021, 0.1021, 0.1021)
ob_cube_022.location = (1.808, -0.7634, 0.1258)
ob_cube_022.rotation_euler = (0.0, -0.0, 1.096)
ob_cube_022.scale = (0.1199, 0.1199, 0.1199)
ob_cube_023.location = (0.0119, -1.635, 0.8746)
ob_cube_023.rotation_euler = (0.8758, -0.0, 1.571)
ob_cube_023.scale = (0.4741, 0.4741, 0.4741)
ob_cube_024.location = (0.0119, -1.635, 0.8746)
ob_cube_024.rotation_euler = (1.255, -0.0, 1.571)
ob_cube_024.scale = (0.4741, 0.4741, 0.4741)
ob_cube_025.location = (0.0119, -1.635, 0.8746)
ob_cube_025.rotation_euler = (1.634, -0.0, 1.571)
ob_cube_025.scale = (0.4741, 0.4741, 0.4741)
ob_cube_026.location = (0.0119, -1.635, 0.8746)
ob_cube_026.rotation_euler = (2.013, -0.0, 1.571)
ob_cube_026.scale = (0.4741, 0.4741, 0.4741)
ob_cube_027.location = (0.0119, -1.635, 0.8746)
ob_cube_027.rotation_euler = (2.393, -0.0, 1.571)
ob_cube_027.scale = (0.4741, 0.4741, 0.4741)
ob_cube_028.location = (0.0119, -1.635, 0.8746)
ob_cube_028.rotation_euler = (2.772, -0.0, 1.571)
ob_cube_028.scale = (0.4741, 0.4741, 0.4741)
ob_cube_029.location = (0.0119, -1.635, 0.8746)
ob_cube_029.rotation_euler = (3.151, -0.0, 1.571)
ob_cube_029.scale = (0.4741, 0.4741, 0.4741)
ob_cube_030.location = (0.0119, -1.635, 0.8746)
ob_cube_030.rotation_euler = (3.53, -0.0, 1.571)
ob_cube_030.scale = (0.4741, 0.4741, 0.4741)
ob_cube_031.location = (0.0119, -1.635, 0.8746)
ob_cube_031.rotation_euler = (3.91, -0.0, 1.571)
ob_cube_031.scale = (0.4741, 0.4741, 0.4741)
ob_cube_032.location = (0.0119, -1.635, 0.8746)
ob_cube_032.rotation_euler = (4.289, -0.0, 1.571)
ob_cube_032.scale = (0.4741, 0.4741, 0.4741)
ob_cube_033.location = (0.0119, -1.635, 0.8746)
ob_cube_033.rotation_euler = (4.668, -0.0, 1.571)
ob_cube_033.scale = (0.4741, 0.4741, 0.4741)
ob_cube_034.location = (0.0119, -1.635, 0.8746)
ob_cube_034.rotation_euler = (5.047, -0.0, 1.571)
ob_cube_034.scale = (0.4741, 0.4741, 0.4741)
ob_cube_035.location = (0.0119, -1.635, 0.8746)
ob_cube_035.rotation_euler = (5.426, -0.0, 1.571)
ob_cube_035.scale = (0.4741, 0.4741, 0.4741)
ob_circle.location = (0.0119, -1.699, 0.865)
ob_circle.rotation_euler = (1.571, -0.0, 0.0)
ob_circle.scale = (0.7084, 0.7084, 0.7084)
ob_cube_014.location = (0.0119, -1.632, 0.1749)
ob_cube_014.scale = (0.7328, 0.1513, 0.1692)
ob_cube_015.location = (0.0119, -1.364, 0.1239)
ob_cube_015.scale = (0.563, 0.1163, 0.1206)
ob_cube_016.location = (0.009706, -1.181, 0.07624)
ob_cube_016.scale = (0.3195, 0.06598, 0.06846)

# ---- collection membership
scene.collection.objects.link(ob_camera)
scene.collection.objects.link(ob_plane)
scene.collection.objects.link(ob_axe)
scene.collection.objects.link(ob_axe_handle)
col_fences.objects.link(ob_fence_001)
col_fences.objects.link(ob_fence_002)
col_fences.objects.link(ob_fence_003)
col_fences.objects.link(ob_fence_004)
col_fences.objects.link(ob_fence_005)
col_fences.objects.link(ob_fence)
col_fences.objects.link(ob_area)
col_logs.objects.link(ob_cylinder)
col_logs.objects.link(ob_cylinder_001)
col_logs.objects.link(ob_cylinder_002)
col_logs.objects.link(ob_cylinder_003)
col_logs.objects.link(ob_cylinder_004)
col_logs.objects.link(ob_cylinder_005)
col_logs.objects.link(ob_cylinder_006)
col_logs.objects.link(ob_cylinder_007)
col_polelights.objects.link(ob_cube)
col_polelights.objects.link(ob_cube_001)
col_polelights.objects.link(ob_cube_002)
col_polelights.objects.link(ob_cube_003)
col_polelights.objects.link(ob_cube_004)
col_polelights.objects.link(ob_cube_005)
col_polelights.objects.link(ob_cube_006)
col_polelights.objects.link(ob_cube_007)
col_polelights.objects.link(ob_cube_008)
col_polelights.objects.link(ob_cube_009)
col_polelights.objects.link(ob_cube_010)
col_polelights.objects.link(ob_cube_011)
col_rocks.objects.link(ob_cube_012)
col_rocks.objects.link(ob_cube_013)
col_rocks.objects.link(ob_cube_017)
col_rocks.objects.link(ob_cube_018)
col_rocks.objects.link(ob_cube_019)
col_rocks.objects.link(ob_cube_020)
col_rocks.objects.link(ob_cube_021)
col_rocks.objects.link(ob_cube_022)
col_portal.objects.link(ob_cube_023)
col_portal.objects.link(ob_cube_024)
col_portal.objects.link(ob_cube_025)
col_portal.objects.link(ob_cube_026)
col_portal.objects.link(ob_cube_027)
col_portal.objects.link(ob_cube_028)
col_portal.objects.link(ob_cube_029)
col_portal.objects.link(ob_cube_030)
col_portal.objects.link(ob_cube_031)
col_portal.objects.link(ob_cube_032)
col_portal.objects.link(ob_cube_033)
col_portal.objects.link(ob_cube_034)
col_portal.objects.link(ob_cube_035)
col_portal.objects.link(ob_circle)
col_stairs.objects.link(ob_cube_014)
col_stairs.objects.link(ob_cube_015)
col_stairs.objects.link(ob_cube_016)

# ---- scene / render settings (as saved in the file)
scene.camera = ob_camera
scene.frame_start = 1; scene.frame_end = 250; scene.frame_set(134)
scene.render.engine = 'CYCLES'
scene.cycles.sampling_pattern = 'TABULATED_SOBOL'
scene.cycles.use_light_tree = False
scene.view_settings.view_transform = 'Filmic'
bpy.context.view_layer.update()
